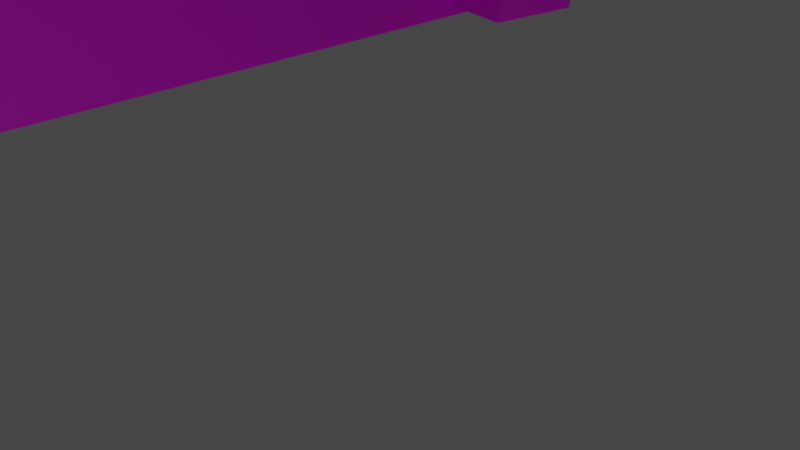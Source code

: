 # Source: dom.blend  (saved by Blender 2.90.8; exported with 4.5.12 LTS)
import bpy
from mathutils import Matrix  # noqa: F401  (used for matrix-valued properties, if any)

bpy.ops.wm.read_factory_settings(use_empty=True)
scene = bpy.context.scene
scene.name = 'Scene'

# ---- collections
col_collection = bpy.data.collections.new('Collection'); scene.collection.children.link(col_collection)

# ---- images (referenced by path relative to the original .blend; pixels are not part of the script)
import os
ASSET_DIR = os.environ.get("B2B_ASSET_DIR", "")  # directory of the original .blend (textures are referenced by path, not embedded)
HERE = os.path.dirname(os.path.abspath(__file__))  # packed textures are extracted next to this script under _unpacked/

def load_image(name, relpath, width, height, colorspace="sRGB"):
    """Load a texture the original file referenced (path relative to the .blend, or extracted next to this script)."""
    p = next((c for c in (os.path.join(HERE, relpath), os.path.join(ASSET_DIR, relpath)) if relpath and os.path.exists(c)), "")
    if p:
        img = bpy.data.images.load(p, check_existing=True)
        img.name = name
    else:  # same state as the original file: an image datablock whose file is absent (Cycles renders it pink)
        img = bpy.data.images.new(name, width, height)
        img.source = "FILE"
        img.filepath = "//" + (relpath or name)
    img.colorspace_settings.name = colorspace
    return img
img_texturescom_brickolddirty0123_1_m_jpg = load_image('TexturesCom_BrickOldDirty0123_1_M.jpg', 'TexturesCom_BrickOldDirty0123_1_M.jpg', 1024, 1024, 'sRGB')
img_texturescom_rooftilesslate0148_2_seamless_s_jpg = load_image('TexturesCom_RooftilesSlate0148_2_seamless_S.jpg', 'TexturesCom_RooftilesSlate0148_2_seamless_S.jpg', 1024, 1024, 'sRGB')
img_texturescom_windowcathedral0067_m_jpg = load_image('TexturesCom_WindowCathedral0067_M.jpg', 'TexturesCom_WindowCathedral0067_M.jpg', 1024, 1024, 'sRGB')
img_texturescom_doorsornate0428_1_s_jpg = load_image('TexturesCom_DoorsOrnate0428_1_S.jpg', 'TexturesCom_DoorsOrnate0428_1_S.jpg', 1024, 1024, 'sRGB')
img_texturescom_woodlogs0033_1_m_jpg = load_image('TexturesCom_WoodLogs0033_1_M.jpg', 'TexturesCom_WoodLogs0033_1_M.jpg', 1024, 1024, 'sRGB')

# ---- materials (node trees are filled in below, after node groups)
mat_material_009 = bpy.data.materials.new('Material.009')
mat_material_008 = bpy.data.materials.new('Material.008')
mat_material_007 = bpy.data.materials.new('Material.007')
mat_material_001 = bpy.data.materials.new('Material.001')
mat_material_004 = bpy.data.materials.new('Material.004')
mat_material_005 = bpy.data.materials.new('Material.005')
mat_material_006 = bpy.data.materials.new('Material.006')
mat_material_002 = bpy.data.materials.new('Material.002')

# ---- material node trees
mat_material_009.use_nodes = True; mat_material_009.node_tree.nodes.clear()
_N = mat_material_009.node_tree.nodes; _L = mat_material_009.node_tree.links
n0 = _N.new('ShaderNodeBsdfPrincipled'); n0.name = 'Principled BSDF'; n0.location = (10, 300)
n0.distribution = 'GGX'
n0.subsurface_method = 'BURLEY'
n0.inputs[3].default_value = 1.45
n0.inputs[27].default_value = (0.0, 0.0, 0.0, 1.0)
n0.inputs[28].default_value = 1.0
n1 = _N.new('ShaderNodeOutputMaterial'); n1.name = 'Material Output'; n1.location = (300, 300)
n2 = _N.new('ShaderNodeTexImage'); n2.name = 'Image Texture'; n2.location = (-304, 334)
n2.image = img_texturescom_brickolddirty0123_1_m_jpg
_L.new(n0.outputs[0], n1.inputs[0])
_L.new(n2.outputs[0], n0.inputs[0])
n1.is_active_output = True
mat_material_008.use_nodes = True; mat_material_008.node_tree.nodes.clear()
_N = mat_material_008.node_tree.nodes; _L = mat_material_008.node_tree.links
n0 = _N.new('ShaderNodeBsdfPrincipled'); n0.name = 'Principled BSDF'; n0.location = (10, 300)
n0.distribution = 'GGX'
n0.subsurface_method = 'BURLEY'
n0.inputs[3].default_value = 1.45
n0.inputs[27].default_value = (0.0, 0.0, 0.0, 1.0)
n0.inputs[28].default_value = 1.0
n1 = _N.new('ShaderNodeOutputMaterial'); n1.name = 'Material Output'; n1.location = (300, 300)
n2 = _N.new('ShaderNodeTexImage'); n2.name = 'Image Texture'; n2.location = (-398, 314)
n2.image = img_texturescom_rooftilesslate0148_2_seamless_s_jpg
_L.new(n0.outputs[0], n1.inputs[0])
_L.new(n2.outputs[0], n0.inputs[0])
n1.is_active_output = True
mat_material_007.use_nodes = True; mat_material_007.node_tree.nodes.clear()
_N = mat_material_007.node_tree.nodes; _L = mat_material_007.node_tree.links
n0 = _N.new('ShaderNodeBsdfPrincipled'); n0.name = 'Principled BSDF'; n0.location = (10, 300)
n0.distribution = 'GGX'
n0.subsurface_method = 'BURLEY'
n0.inputs[3].default_value = 1.45
n0.inputs[27].default_value = (0.0, 0.0, 0.0, 1.0)
n0.inputs[28].default_value = 1.0
n1 = _N.new('ShaderNodeOutputMaterial'); n1.name = 'Material Output'; n1.location = (300, 300)
n2 = _N.new('ShaderNodeTexImage'); n2.name = 'Image Texture'; n2.location = (-325, 323)
n2.image = img_texturescom_windowcathedral0067_m_jpg
_L.new(n0.outputs[0], n1.inputs[0])
_L.new(n2.outputs[0], n0.inputs[0])
n1.is_active_output = True
mat_material_001.use_nodes = True; mat_material_001.node_tree.nodes.clear()
_N = mat_material_001.node_tree.nodes; _L = mat_material_001.node_tree.links
n0 = _N.new('ShaderNodeBsdfPrincipled'); n0.name = 'Principled BSDF'; n0.location = (10, 300)
n0.distribution = 'GGX'
n0.subsurface_method = 'BURLEY'
n0.inputs[3].default_value = 1.45
n0.inputs[27].default_value = (0.0, 0.0, 0.0, 1.0)
n0.inputs[28].default_value = 1.0
n1 = _N.new('ShaderNodeOutputMaterial'); n1.name = 'Material Output'; n1.location = (300, 300)
n2 = _N.new('ShaderNodeTexImage'); n2.name = 'Image Texture'; n2.location = (-294, 354)
n2.image = img_texturescom_doorsornate0428_1_s_jpg
_L.new(n0.outputs[0], n1.inputs[0])
_L.new(n2.outputs[0], n0.inputs[0])
n1.is_active_output = True
mat_material_004.use_nodes = True; mat_material_004.node_tree.nodes.clear()
_N = mat_material_004.node_tree.nodes; _L = mat_material_004.node_tree.links
n0 = _N.new('ShaderNodeBsdfPrincipled'); n0.name = 'Principled BSDF'; n0.location = (10, 300)
n0.distribution = 'GGX'
n0.subsurface_method = 'BURLEY'
n0.inputs[3].default_value = 1.45
n0.inputs[27].default_value = (0.0, 0.0, 0.0, 1.0)
n0.inputs[28].default_value = 1.0
n1 = _N.new('ShaderNodeOutputMaterial'); n1.name = 'Material Output'; n1.location = (300, 300)
n2 = _N.new('ShaderNodeTexImage'); n2.name = 'Image Texture'; n2.location = (-323, 368)
n2.image = img_texturescom_woodlogs0033_1_m_jpg
_L.new(n0.outputs[0], n1.inputs[0])
_L.new(n2.outputs[0], n0.inputs[0])
n1.is_active_output = True
mat_material_005.use_nodes = True; mat_material_005.node_tree.nodes.clear()
_N = mat_material_005.node_tree.nodes; _L = mat_material_005.node_tree.links
n0 = _N.new('ShaderNodeBsdfPrincipled'); n0.name = 'Principled BSDF'; n0.location = (10, 300)
n0.distribution = 'GGX'
n0.subsurface_method = 'BURLEY'
n0.inputs[3].default_value = 1.45
n0.inputs[27].default_value = (0.0, 0.0, 0.0, 1.0)
n0.inputs[28].default_value = 1.0
n1 = _N.new('ShaderNodeOutputMaterial'); n1.name = 'Material Output'; n1.location = (300, 300)
n2 = _N.new('ShaderNodeTexImage'); n2.name = 'Image Texture'; n2.location = (-369, 355)
n2.image = img_texturescom_woodlogs0033_1_m_jpg
_L.new(n0.outputs[0], n1.inputs[0])
_L.new(n2.outputs[0], n0.inputs[0])
n1.is_active_output = True
mat_material_006.use_nodes = True; mat_material_006.node_tree.nodes.clear()
_N = mat_material_006.node_tree.nodes; _L = mat_material_006.node_tree.links
n0 = _N.new('ShaderNodeBsdfPrincipled'); n0.name = 'Principled BSDF'; n0.location = (10, 300)
n0.distribution = 'GGX'
n0.subsurface_method = 'BURLEY'
n0.inputs[3].default_value = 1.45
n0.inputs[27].default_value = (0.0, 0.0, 0.0, 1.0)
n0.inputs[28].default_value = 1.0
n1 = _N.new('ShaderNodeOutputMaterial'); n1.name = 'Material Output'; n1.location = (300, 300)
n2 = _N.new('ShaderNodeTexImage'); n2.name = 'Image Texture'; n2.location = (-394, 327)
n2.image = img_texturescom_woodlogs0033_1_m_jpg
_L.new(n0.outputs[0], n1.inputs[0])
_L.new(n2.outputs[0], n0.inputs[0])
n1.is_active_output = True
mat_material_002.use_nodes = True; mat_material_002.node_tree.nodes.clear()
_N = mat_material_002.node_tree.nodes; _L = mat_material_002.node_tree.links
n0 = _N.new('ShaderNodeBsdfPrincipled'); n0.name = 'Principled BSDF'; n0.location = (10, 300)
n0.distribution = 'GGX'
n0.subsurface_method = 'BURLEY'
n0.inputs[3].default_value = 1.45
n0.inputs[27].default_value = (0.0, 0.0, 0.0, 1.0)
n0.inputs[28].default_value = 1.0
n1 = _N.new('ShaderNodeOutputMaterial'); n1.name = 'Material Output'; n1.location = (300, 300)
n2 = _N.new('ShaderNodeTexImage'); n2.name = 'Image Texture'; n2.location = (-366, 351)
n2.image = img_texturescom_woodlogs0033_1_m_jpg
_L.new(n0.outputs[0], n1.inputs[0])
_L.new(n2.outputs[0], n0.inputs[0])
n1.is_active_output = True

# ---- world
world_world = bpy.data.worlds.new('World'); scene.world = world_world
world_world.use_nodes = True; world_world.node_tree.nodes.clear()
_N = world_world.node_tree.nodes; _L = world_world.node_tree.links
n0 = _N.new('ShaderNodeOutputWorld'); n0.name = 'World Output'; n0.location = (300, 300)
n1 = _N.new('ShaderNodeBackground'); n1.name = 'Background'; n1.location = (10, 300)
n1.inputs[0].default_value = (0.05088, 0.05088, 0.05088, 1.0)
_L.new(n1.outputs[0], n0.inputs[0])
n0.is_active_output = True
world_world.color = (0.05088, 0.05088, 0.05088)
world_world.use_sun_shadow = False
world_world.sun_shadow_jitter_overblur = 0.0

# ---- cameras
cam_camera = bpy.data.cameras.new('Camera')
cam_camera.clip_end = 100.0
cam_camera.ortho_scale = 7.314

# ---- lights
light_light = bpy.data.lights.new('Light', 'POINT')
light_light.transmission_factor = 0.0
light_light.energy = 1000.0
light_light.shadow_soft_size = 0.1
light_light.shadow_maximum_resolution = 0.006
light_light.use_absolute_resolution = True

# ---- meshes
me_plane = bpy.data.meshes.new('Plane')
me_plane.from_pydata([(-14.95, -17.17, -1.346), (17.57, -17.17, -1.346), (-14.95, 15.35, -1.346), (17.57, 15.35, -1.346)], [], [(0, 1, 3, 2)])
_uv = me_plane.uv_layers.new(name='UVMap')
_uv.uv.foreach_set('vector', [0.1204, 0.9899, 0.1298, -0.009878, 0.8496, 0.003188, 0.8402, 1.003])
me_plane.materials.append(mat_material_009)
me_plane.use_remesh_fix_poles = True
me_plane.use_remesh_preserve_attributes = False
me_plane.use_mirror_vertex_groups = False
me_plane.update()
me_plane_001 = bpy.data.meshes.new('Plane.001')
me_plane_001.from_pydata([(-11.6, -10.92, -0.9085), (21.01, -10.34, -0.2578), (-10.98, 10.69, -3.362), (21.63, 11.26, -2.711)], [], [(0, 1, 3, 2)])
_uv = me_plane_001.uv_layers.new(name='UVMap')
_uv.uv.foreach_set('vector', [0.0, 0.0, 1.0, 0.0, 1.0, 1.0, 0.0, 1.0])
me_plane_001.materials.append(mat_material_008)
me_plane_001.use_remesh_fix_poles = True
me_plane_001.use_remesh_preserve_attributes = False
me_plane_001.use_mirror_vertex_groups = False
me_plane_001.update()
me_plane_002 = bpy.data.meshes.new('Plane.002')
me_plane_002.from_pydata([(9.484, 16.24, 0.1229), (20.95, 16.25, 0.1226), (9.479, 23.15, 0.1264), (20.95, 23.15, 0.126)], [], [(0, 1, 3, 2)])
_uv = me_plane_002.uv_layers.new(name='UVMap')
_uv.uv.foreach_set('vector', [0.2139, 0.8451, 0.2062, 0.1466, 0.7757, 0.1438, 0.7834, 0.8422])
me_plane_002.materials.append(mat_material_007)
me_plane_002.use_remesh_fix_poles = True
me_plane_002.use_remesh_preserve_attributes = False
me_plane_002.use_mirror_vertex_groups = False
me_plane_002.update()
me_plane_003 = bpy.data.meshes.new('Plane.003')
me_plane_003.from_pydata([(-6.918, -6.918, 0.0), (10.69, -7.084, -0.4693), (-6.918, 3.181, 0.0), (10.69, 3.015, -0.4693), (-6.918, -6.918, 0.0), (10.69, -7.084, -0.4693), (-6.918, 3.181, 0.0), (10.69, 3.015, -0.4693)], [], [(0, 2, 3, 1), (4, 5, 7, 6), (1, 3, 7, 5), (2, 0, 4, 6), (3, 2, 6, 7), (0, 1, 5, 4)])
_uv = me_plane_003.uv_layers.new(name='UVMap')
_uv.uv.foreach_set('vector', [0.9724, 0.01781, 0.03471, 0.01144, 0.04505, 0.9982, 0.9827, 1.005, 0.9724, 0.01781, 0.9827, 1.005, 0.04505, 0.9982, 0.03471, 0.01144, 0.9827, 1.005, 0.04505, 0.9982, 0.04505, 0.9982, 0.9827, 1.005, 0.03471, 0.01144, 0.9724, 0.01781, 0.9724, 0.01781, 0.03471, 0.01144, 0.04505, 0.9982, 0.03471, 0.01144, 0.03471, 0.01144, 0.04505, 0.9982, 0.9724, 0.01781, 0.9827, 1.005, 0.9827, 1.005, 0.9724, 0.01781])
me_plane_003.materials.append(mat_material_001)
me_plane_003.use_remesh_fix_poles = True
me_plane_003.use_remesh_preserve_attributes = False
me_plane_003.use_mirror_vertex_groups = False
me_plane_003.update()
me_cube_003 = bpy.data.meshes.new('Cube.003')
me_cube_003.from_pydata([(-2.109, -1.0, -1.0), (-2.109, -1.0, 1.0), (-2.109, 1.0, -1.0), (-2.109, 1.0, 1.0), (33.52, -0.7363, -0.6027), (33.65, -0.8137, 1.024), (33.52, 1.264, -0.6027), (33.65, 1.186, 1.024), (10.94, 1.0, -1.0), (8.327, 1.0, -1.0), (5.718, 1.0, -1.0), (3.109, 1.0, -1.0), (0.5002, 1.0, -1.0), (0.577, 0.9237, 0.7322), (3.109, 1.0, 1.0), (25.66, 1.04, 1.064), (28.3, 1.264, 1.397), (30.9, 1.096, 1.126), (0.5002, -1.0, -1.0), (3.109, -1.0, -1.0), (25.69, -0.7363, -0.6027), (28.3, -0.7363, -0.6027), (30.91, -0.7363, -0.6027), (30.9, -0.9036, 1.126), (28.3, -0.7363, 1.397), (25.66, -0.9604, 1.064), (3.109, -1.0, 1.0), (0.577, -1.076, 0.7322)], [], [(0, 1, 3, 2), (8, 17, 7, 6), (6, 7, 5, 4), (18, 27, 1, 0), (8, 6, 4, 22), (13, 3, 1, 27), (7, 17, 23, 5), (17, 16, 24, 23), (16, 15, 25, 24), (15, 14, 26, 25), (14, 13, 27, 26), (2, 12, 18, 0), (12, 11, 19, 18), (11, 10, 20, 19), (10, 9, 21, 20), (9, 8, 22, 21), (4, 5, 23, 22), (22, 23, 24, 21), (21, 24, 25, 20), (20, 25, 26, 19), (19, 26, 27, 18), (2, 3, 13, 12), (12, 13, 14, 11), (11, 14, 15, 10), (10, 15, 16, 9), (9, 16, 17, 8)])
_uv = me_cube_003.uv_layers.new(name='UVMap')
_uv.uv.foreach_set('vector', [0.915, 0.3922, 0.9981, 0.3957, 0.9958, 0.5216, 0.9127, 0.5181, 0.2469, 0.4555, 0.2443, 0.5866, 0.1073, 0.5709, 0.117, 0.4484, 0.917, 0.2837, 0.9212, 0.2007, 0.9885, 0.2035, 0.9843, 0.2866, 0.2374, 0.6096, 0.2382, 0.7407, 0.1039, 0.7536, 0.1075, 0.6027, 0.2395, 0.4531, 0.1096, 0.4475, 0.1123, 0.2966, 0.2423, 0.3021, 0.7601, 0.7909, 0.8947, 0.7909, 0.8919, 0.9418, 0.7573, 0.9419, 0.1037, 0.7631, 0.2409, 0.7757, 0.2381, 0.9267, 0.1009, 0.9141, 0.2409, 0.7757, 0.3713, 0.7686, 0.3685, 0.9196, 0.2381, 0.9267, 0.3713, 0.7686, 0.5035, 0.7912, 0.5007, 0.9422, 0.3685, 0.9196, 0.5035, 0.7912, 0.6334, 0.7798, 0.6306, 0.9307, 0.5007, 0.9422, 0.6334, 0.7798, 0.7601, 0.7909, 0.7573, 0.9419, 0.6306, 0.9307, 0.8894, 0.4807, 0.7594, 0.4752, 0.7622, 0.3242, 0.8922, 0.3297, 0.7594, 0.4752, 0.6295, 0.4696, 0.6323, 0.3187, 0.7622, 0.3242, 0.6295, 0.4696, 0.4995, 0.4641, 0.5023, 0.3132, 0.6323, 0.3187, 0.4995, 0.4641, 0.3695, 0.4586, 0.3723, 0.3076, 0.5023, 0.3132, 0.3695, 0.4586, 0.2395, 0.4531, 0.2423, 0.3021, 0.3723, 0.3076, 0.8873, 0.6358, 0.8925, 0.759, 0.7551, 0.763, 0.7573, 0.6319, 0.7573, 0.6319, 0.7551, 0.763, 0.625, 0.7789, 0.6273, 0.6279, 0.6273, 0.6279, 0.625, 0.7789, 0.4934, 0.7492, 0.4973, 0.6223, 0.4973, 0.6223, 0.4934, 0.7492, 0.3639, 0.7675, 0.3674, 0.6166, 0.3674, 0.6166, 0.3639, 0.7675, 0.2382, 0.7407, 0.2374, 0.6096, 0.8968, 0.4815, 0.8948, 0.6325, 0.7612, 0.6082, 0.7668, 0.4774, 0.7668, 0.4774, 0.7612, 0.6082, 0.6347, 0.6243, 0.6368, 0.4733, 0.6368, 0.4733, 0.6347, 0.6243, 0.506, 0.595, 0.5068, 0.4679, 0.5068, 0.4679, 0.506, 0.595, 0.3736, 0.6135, 0.3769, 0.4626, 0.3769, 0.4626, 0.3736, 0.6135, 0.2443, 0.5866, 0.2469, 0.4555])
me_cube_003.materials.append(mat_material_004)
me_cube_003.use_remesh_fix_poles = True
me_cube_003.use_remesh_preserve_attributes = False
me_cube_003.use_mirror_vertex_groups = False
me_cube_003.update()
me_cube_004 = bpy.data.meshes.new('Cube.004')
me_cube_004.from_pydata([(-5.951, -1.033, -1.004), (-5.951, -1.033, 1.321), (-5.951, 1.293, -1.004), (-5.951, 1.293, 1.321), (14.63, -1.033, -1.004), (14.72, -1.237, 0.8062), (14.63, 1.293, -1.004), (8.918, 0.4692, 0.3168), (8.756, 1.293, -1.004), (5.997, 0.5689, 0.5689), (8.756, -1.033, -1.004), (8.756, -1.033, 1.321), (5.701, 1.293, -1.004), (2.025, 1.293, -1.004), (-1.652, 1.293, -1.004), (5.724, -1.055, 1.243), (2.102, -1.231, 0.8436), (-1.385, -1.046, 0.8238), (1.034, 0.5624, 0.3254), (2.025, 1.293, 1.321), (4.551, 0.4611, 0.2966), (-1.652, -1.033, -1.004), (2.025, -1.033, -1.004), (5.701, -1.033, -1.004)], [], [(0, 1, 3, 2), (8, 9, 7, 6), (6, 7, 5, 4), (21, 17, 1, 0), (8, 6, 4, 10), (18, 3, 1, 17), (7, 9, 11, 5), (12, 8, 10, 23), (4, 5, 11, 10), (12, 20, 9, 8), (2, 3, 18, 14), (14, 18, 19, 13), (13, 19, 20, 12), (2, 14, 21, 0), (14, 13, 22, 21), (13, 12, 23, 22), (9, 20, 15, 11), (20, 19, 16, 15), (19, 18, 17, 16), (10, 11, 15, 23), (23, 15, 16, 22), (22, 16, 17, 21)])
_uv = me_cube_004.uv_layers.new(name='UVMap')
_uv.uv.foreach_set('vector', [0.9257, 0.08765, 0.9993, 0.08675, 0.9999, 0.1983, 0.9263, 0.1992, 0.349, 0.4405, 0.3495, 0.5747, 0.122, 0.5474, 0.1252, 0.4423, 0.9187, 0.3005, 0.9247, 0.2135, 0.9983, 0.2126, 0.9923, 0.2996, 0.2831, 0.02023, 0.2936, 0.1256, 0.1199, 0.1555, 0.1195, 0.02144, 0.349, 0.4405, 0.1252, 0.4423, 0.1247, 0.3082, 0.3484, 0.3062, 0.2954, 0.2978, 0.1206, 0.2912, 0.1231, 0.1572, 0.2979, 0.1637, 0.9141, 0.2816, 0.6862, 0.2985, 0.6849, 0.1644, 0.9128, 0.1475, 0.4654, 0.439, 0.349, 0.4405, 0.3484, 0.3062, 0.4647, 0.3049, 0.9029, 0.01184, 0.9072, 0.1168, 0.6801, 0.1499, 0.6793, 0.01586, 0.4654, 0.439, 0.4622, 0.5418, 0.3495, 0.5747, 0.349, 0.4405, 0.9088, 0.4325, 0.9097, 0.5665, 0.7359, 0.5405, 0.7453, 0.435, 0.7453, 0.435, 0.7359, 0.5405, 0.6063, 0.5713, 0.6054, 0.4372, 0.6054, 0.4372, 0.6063, 0.5713, 0.4622, 0.5418, 0.4654, 0.439, 0.9088, 0.4325, 0.7453, 0.435, 0.7444, 0.301, 0.9079, 0.2986, 0.7453, 0.435, 0.6054, 0.4372, 0.6046, 0.3031, 0.7444, 0.301, 0.6054, 0.4372, 0.4654, 0.439, 0.4647, 0.3049, 0.6046, 0.3031, 0.6862, 0.2985, 0.5717, 0.2884, 0.5695, 0.1626, 0.6849, 0.1644, 0.5717, 0.2884, 0.4265, 0.3041, 0.4307, 0.156, 0.5695, 0.1626, 0.4265, 0.3041, 0.2954, 0.2978, 0.2979, 0.1637, 0.4307, 0.156, 0.6793, 0.01586, 0.6801, 0.1499, 0.5647, 0.1471, 0.563, 0.0176, 0.563, 0.0176, 0.5647, 0.1471, 0.4265, 0.1263, 0.4231, 0.01919, 0.4231, 0.01919, 0.4265, 0.1263, 0.2936, 0.1256, 0.2831, 0.02023])
me_cube_004.materials.append(mat_material_005)
me_cube_004.use_remesh_fix_poles = True
me_cube_004.use_remesh_preserve_attributes = False
me_cube_004.use_mirror_vertex_groups = False
me_cube_004.update()
me_cube_005 = bpy.data.meshes.new('Cube.005')
me_cube_005.from_pydata([(-2.913, -17.81, 1.245), (-2.913, -17.81, 2.629), (-2.913, -16.43, 1.245), (-2.913, -16.43, 2.629), (11.78, -17.81, 1.245), (11.78, -17.81, 2.629), (11.78, -16.43, 1.245), (11.78, -16.43, 2.629), (7.76, -16.43, 1.245), (7.76, -16.43, 2.629), (7.76, -17.81, 1.245), (7.76, -17.81, 2.629), (3.19, -16.43, 1.245), (3.125, -17.67, 3.082), (3.125, -16.28, 3.082), (3.19, -17.81, 1.245), (-0.1423, -16.43, 1.245), (-0.246, -17.85, 2.564), (-0.246, -16.46, 2.564), (-0.1423, -17.81, 1.245), (5.252, -16.45, 2.786), (5.437, -17.81, 1.245), (5.437, -16.43, 1.245), (5.252, -17.83, 2.786), (9.872, -16.31, 2.884), (9.768, -17.81, 1.245), (9.768, -16.43, 1.245), (9.872, -17.7, 2.884)], [], [(0, 1, 3, 2), (26, 24, 7, 6), (6, 7, 5, 4), (19, 17, 1, 0), (26, 6, 4, 25), (18, 3, 1, 17), (24, 9, 11, 27), (22, 8, 10, 21), (25, 27, 11, 10), (22, 20, 9, 8), (16, 18, 14, 12), (16, 12, 15, 19), (20, 14, 13, 23), (21, 23, 13, 15), (2, 16, 19, 0), (2, 3, 18, 16), (14, 18, 17, 13), (15, 13, 17, 19), (10, 11, 23, 21), (9, 20, 23, 11), (12, 14, 20, 22), (12, 22, 21, 15), (4, 5, 27, 25), (7, 24, 27, 5), (8, 26, 25, 10), (8, 9, 24, 26)])
_uv = me_cube_005.uv_layers.new(name='UVMap')
_uv.uv.foreach_set('vector', [0.92, 0.08492, 0.9905, 0.08596, 0.9898, 0.1928, 0.9193, 0.1918, 0.1551, 0.4874, 0.1487, 0.6141, 0.05178, 0.5919, 0.05282, 0.4851, 0.9925, 0.4052, 0.922, 0.4042, 0.9227, 0.2973, 0.9932, 0.2984, 0.1948, 0.3436, 0.1887, 0.4453, 0.05271, 0.4476, 0.05366, 0.3407, 0.1565, 0.2213, 0.05417, 0.2198, 0.05486, 0.113, 0.1571, 0.1145, 0.1896, 0.3291, 0.05364, 0.3304, 0.05415, 0.2236, 0.1901, 0.2223, 0.7091, 0.3463, 0.6008, 0.3364, 0.6013, 0.2296, 0.7096, 0.2394, 0.3771, 0.2246, 0.2587, 0.2228, 0.2594, 0.116, 0.3778, 0.1177, 0.6997, 0.351, 0.7045, 0.4779, 0.5969, 0.4567, 0.5975, 0.3498, 0.3757, 0.4912, 0.3843, 0.6103, 0.2566, 0.596, 0.2574, 0.4892, 0.66, 0.4948, 0.6649, 0.5967, 0.4927, 0.6355, 0.4902, 0.4932, 0.6614, 0.2288, 0.4916, 0.2263, 0.4923, 0.1194, 0.6621, 0.1219, 0.4728, 0.3333, 0.3633, 0.3449, 0.3638, 0.238, 0.4733, 0.2264, 0.4791, 0.3484, 0.469, 0.4672, 0.3603, 0.4892, 0.3646, 0.347, 0.8025, 0.2309, 0.6614, 0.2288, 0.6621, 0.1219, 0.8032, 0.124, 0.8012, 0.4961, 0.8008, 0.603, 0.6649, 0.5967, 0.66, 0.4948, 0.3633, 0.3449, 0.1896, 0.3291, 0.1901, 0.2223, 0.3638, 0.238, 0.3646, 0.347, 0.3603, 0.4892, 0.1887, 0.4453, 0.1948, 0.3436, 0.5975, 0.3498, 0.5969, 0.4567, 0.469, 0.4672, 0.4791, 0.3484, 0.6008, 0.3364, 0.4728, 0.3333, 0.4733, 0.2264, 0.6013, 0.2296, 0.4902, 0.4932, 0.4927, 0.6355, 0.3843, 0.6103, 0.3757, 0.4912, 0.4916, 0.2263, 0.3771, 0.2246, 0.3778, 0.1177, 0.4923, 0.1194, 0.802, 0.3518, 0.8017, 0.4586, 0.7045, 0.4779, 0.6997, 0.351, 0.807, 0.3387, 0.7091, 0.3463, 0.7096, 0.2394, 0.8075, 0.2318, 0.2587, 0.2228, 0.1565, 0.2213, 0.1571, 0.1145, 0.2594, 0.116, 0.2574, 0.4892, 0.2566, 0.596, 0.1487, 0.6141, 0.1551, 0.4874])
me_cube_005.materials.append(mat_material_006)
me_cube_005.use_remesh_fix_poles = True
me_cube_005.use_remesh_preserve_attributes = False
me_cube_005.use_mirror_vertex_groups = False
me_cube_005.update()
me_plane_004 = bpy.data.meshes.new('Plane.004')
me_plane_004.from_pydata([(-14.95, -17.17, -1.346), (17.57, -17.17, -1.346), (-14.95, 15.35, -1.346), (17.57, 15.35, -1.346)], [], [(0, 1, 3, 2)])
_uv = me_plane_004.uv_layers.new(name='UVMap')
_uv.uv.foreach_set('vector', [0.1204, 0.9899, 0.1298, -0.009878, 0.8496, 0.003188, 0.8402, 1.003])
me_plane_004.materials.append(mat_material_009)
me_plane_004.use_remesh_fix_poles = True
me_plane_004.use_remesh_preserve_attributes = False
me_plane_004.use_mirror_vertex_groups = False
me_plane_004.update()
me_plane_006 = bpy.data.meshes.new('Plane.006')
me_plane_006.from_pydata([(-14.95, -17.17, -1.346), (17.04, -17.23, -1.907), (-14.49, 14.4, -0.7495), (17.77, 15.15, -1.16)], [], [(0, 1, 3, 2)])
_uv = me_plane_006.uv_layers.new(name='UVMap')
_uv.uv.foreach_set('vector', [0.1204, 0.9899, 0.1298, -0.009878, 0.8496, 0.003188, 0.8402, 1.003])
me_plane_006.materials.append(mat_material_009)
me_plane_006.use_remesh_fix_poles = True
me_plane_006.use_remesh_preserve_attributes = False
me_plane_006.use_mirror_vertex_groups = False
me_plane_006.update()
me_cube_007 = bpy.data.meshes.new('Cube.007')
me_cube_007.from_pydata([(-2.109, -1.0, -1.0), (-1.673, -0.7186, 0.4111), (-2.109, 1.0, -1.0), (-1.673, 1.281, 0.4111), (33.96, -1.685, -1.057), (33.96, -1.685, 0.9433), (33.96, 0.3154, -1.057), (33.96, 0.3154, 0.9433), (5.132, 1.0, -1.0), (5.071, 0.7307, 0.6998), (5.132, -1.0, -1.0), (5.071, -1.269, 0.6998), (12.69, 0.8494, 0.7244), (12.68, -1.0, -1.0), (12.68, 1.0, -1.0), (12.69, -1.151, 0.7244), (17.03, 1.0, 1.0), (22.55, 0.5348, 0.6319), (25.33, 1.0, 1.0), (16.74, -1.332, -0.8414), (21.18, -1.0, -1.0), (25.33, -1.0, -1.0), (25.33, 1.0, -1.0), (21.18, 1.0, -1.0), (17.03, 1.0, -1.0), (25.33, -1.0, 1.0), (22.55, -1.465, 0.6319), (16.74, -1.332, 1.159)], [], [(0, 1, 3, 2), (22, 18, 7, 6), (6, 7, 5, 4), (10, 11, 1, 0), (22, 6, 4, 21), (9, 3, 1, 11), (12, 9, 11, 15), (2, 8, 10, 0), (13, 15, 11, 10), (2, 3, 9, 8), (19, 27, 15, 13), (16, 12, 15, 27), (8, 14, 13, 10), (8, 9, 12, 14), (7, 18, 25, 5), (18, 17, 26, 25), (17, 16, 27, 26), (4, 5, 25, 21), (21, 25, 26, 20), (20, 26, 27, 19), (14, 24, 19, 13), (24, 23, 20, 19), (23, 22, 21, 20), (14, 12, 16, 24), (24, 16, 17, 23), (23, 17, 18, 22)])
_uv = me_cube_007.uv_layers.new(name='UVMap')
_uv.uv.foreach_set('vector', [0.06579, 0.4326, 0.05629, 0.4985, -0.003001, 0.4961, 0.006494, 0.4302, 0.2507, 0.8693, 0.2483, 1.005, 0.07177, 0.9975, 0.07425, 0.8619, 0.9933, 0.07875, 0.9916, 0.176, 0.9273, 0.1734, 0.929, 0.07615, 0.4076, 0.3442, 0.4055, 0.461, 0.1029, 0.4393, 0.08378, 0.3416, 0.05002, -0.004325, 0.2266, 0.0001613, 0.225, 0.1357, 0.04849, 0.1313, 0.3425, 0.4065, 0.6455, 0.4188, 0.6359, 0.5535, 0.3329, 0.5413, 0.9253, 0.8506, 0.5846, 0.8368, 0.5855, 0.7012, 0.9262, 0.715, 0.918, 0.5676, 0.5943, 0.5542, 0.5967, 0.4186, 0.9205, 0.4321, 0.1877, 0.2774, 0.1892, 0.1601, 0.5299, 0.1739, 0.5252, 0.2904, 0.07989, 0.5543, 0.1026, 0.4583, 0.4055, 0.4619, 0.4033, 0.5786, 0.8707, 0.1342, 0.872, 0.2698, 0.6903, 0.2441, 0.6884, 0.1269, 0.07717, 0.7025, 0.2715, 0.7212, 0.269, 0.8568, 0.0867, 0.8615, 0.2576, 0.7035, 0.5944, 0.7342, 0.589, 0.8695, 0.2522, 0.8388, 0.1919, 0.1582, 0.1912, 0.04149, 0.5319, 0.05528, 0.5293, 0.1725, 0.6579, 0.9997, 0.4813, 0.9925, 0.4836, 0.857, 0.6602, 0.8642, 0.1895, 0.7134, 0.06241, 0.7082, 0.05008, 0.574, 0.1772, 0.5791, 0.8913, 0.2815, 0.6429, 0.2947, 0.6344, 0.1356, 0.8956, 0.1461, 0.2431, 0.19, 0.246, 0.3256, 0.06957, 0.3346, 0.06659, 0.199, 0.7783, 0.7261, 0.778, 0.8616, 0.652, 0.836, 0.5926, 0.7186, 0.5035, 0.4111, 0.4459, 0.2917, 0.7071, 0.2788, 0.703, 0.4142, 0.4857, 0.06785, 0.6803, 0.06654, 0.6677, 0.2251, 0.4859, 0.2035, 0.531, 0.5651, 0.7166, 0.5726, 0.7142, 0.7081, 0.515, 0.7229, 0.7317, 0.8718, 0.9173, 0.8709, 0.9176, 1.006, 0.732, 1.007, 0.9218, 0.2907, 0.9192, 0.4079, 0.7246, 0.4183, 0.7271, 0.2828, 0.3275, 0.5763, 0.3251, 0.7119, 0.07759, 0.6798, 0.142, 0.5686, 0.4618, 0.8835, 0.3984, 0.996, 0.2717, 1.011, 0.2761, 0.876])
me_cube_007.materials.append(mat_material_002)
me_cube_007.use_remesh_fix_poles = True
me_cube_007.use_remesh_preserve_attributes = False
me_cube_007.use_mirror_vertex_groups = False
me_cube_007.update()
me_cube_009 = bpy.data.meshes.new('Cube.009')
me_cube_009.from_pydata([(-2.109, -1.0, -1.0), (-1.673, -0.7186, 0.4111), (-2.109, 1.0, -1.0), (-1.673, 1.281, 0.4111), (33.96, -1.685, -1.057), (33.96, -1.685, 0.9433), (33.96, 0.3154, -1.057), (33.96, 0.3154, 0.9433), (5.132, 1.0, -1.0), (5.071, 0.7307, 0.6998), (5.132, -1.0, -1.0), (5.071, -1.269, 0.6998), (12.69, 0.8494, 0.7244), (12.68, -1.0, -1.0), (12.68, 1.0, -1.0), (12.69, -1.151, 0.7244), (17.03, 1.0, 1.0), (22.55, 0.5348, 0.6319), (25.33, 1.0, 1.0), (16.74, -1.332, -0.8414), (21.18, -1.0, -1.0), (25.33, -1.0, -1.0), (25.33, 1.0, -1.0), (21.18, 1.0, -1.0), (17.03, 1.0, -1.0), (25.33, -1.0, 1.0), (22.55, -1.465, 0.6319), (16.74, -1.332, 1.159)], [], [(0, 1, 3, 2), (22, 18, 7, 6), (6, 7, 5, 4), (10, 11, 1, 0), (22, 6, 4, 21), (9, 3, 1, 11), (12, 9, 11, 15), (2, 8, 10, 0), (13, 15, 11, 10), (2, 3, 9, 8), (19, 27, 15, 13), (16, 12, 15, 27), (8, 14, 13, 10), (8, 9, 12, 14), (7, 18, 25, 5), (18, 17, 26, 25), (17, 16, 27, 26), (4, 5, 25, 21), (21, 25, 26, 20), (20, 26, 27, 19), (14, 24, 19, 13), (24, 23, 20, 19), (23, 22, 21, 20), (14, 12, 16, 24), (24, 16, 17, 23), (23, 17, 18, 22)])
_uv = me_cube_009.uv_layers.new(name='UVMap')
_uv.uv.foreach_set('vector', [0.06579, 0.4326, 0.05629, 0.4985, -0.003001, 0.4961, 0.006494, 0.4302, 0.2507, 0.8693, 0.2483, 1.005, 0.07177, 0.9975, 0.07425, 0.8619, 0.9933, 0.07875, 0.9916, 0.176, 0.9273, 0.1734, 0.929, 0.07615, 0.4076, 0.3442, 0.4055, 0.461, 0.1029, 0.4393, 0.08378, 0.3416, 0.05002, -0.004325, 0.2266, 0.0001613, 0.225, 0.1357, 0.04849, 0.1313, 0.3425, 0.4065, 0.6455, 0.4188, 0.6359, 0.5535, 0.3329, 0.5413, 0.9253, 0.8506, 0.5846, 0.8368, 0.5855, 0.7012, 0.9262, 0.715, 0.918, 0.5676, 0.5943, 0.5542, 0.5967, 0.4186, 0.9205, 0.4321, 0.1877, 0.2774, 0.1892, 0.1601, 0.5299, 0.1739, 0.5252, 0.2904, 0.07989, 0.5543, 0.1026, 0.4583, 0.4055, 0.4619, 0.4033, 0.5786, 0.8707, 0.1342, 0.872, 0.2698, 0.6903, 0.2441, 0.6884, 0.1269, 0.07717, 0.7025, 0.2715, 0.7212, 0.269, 0.8568, 0.0867, 0.8615, 0.2576, 0.7035, 0.5944, 0.7342, 0.589, 0.8695, 0.2522, 0.8388, 0.1919, 0.1582, 0.1912, 0.04149, 0.5319, 0.05528, 0.5293, 0.1725, 0.6579, 0.9997, 0.4813, 0.9925, 0.4836, 0.857, 0.6602, 0.8642, 0.1895, 0.7134, 0.06241, 0.7082, 0.05008, 0.574, 0.1772, 0.5791, 0.8913, 0.2815, 0.6429, 0.2947, 0.6344, 0.1356, 0.8956, 0.1461, 0.2431, 0.19, 0.246, 0.3256, 0.06957, 0.3346, 0.06659, 0.199, 0.7783, 0.7261, 0.778, 0.8616, 0.652, 0.836, 0.5926, 0.7186, 0.5035, 0.4111, 0.4459, 0.2917, 0.7071, 0.2788, 0.703, 0.4142, 0.4857, 0.06785, 0.6803, 0.06654, 0.6677, 0.2251, 0.4859, 0.2035, 0.531, 0.5651, 0.7166, 0.5726, 0.7142, 0.7081, 0.515, 0.7229, 0.7317, 0.8718, 0.9173, 0.8709, 0.9176, 1.006, 0.732, 1.007, 0.9218, 0.2907, 0.9192, 0.4079, 0.7246, 0.4183, 0.7271, 0.2828, 0.3275, 0.5763, 0.3251, 0.7119, 0.07759, 0.6798, 0.142, 0.5686, 0.4618, 0.8835, 0.3984, 0.996, 0.2717, 1.011, 0.2761, 0.876])
me_cube_009.materials.append(mat_material_002)
me_cube_009.use_remesh_fix_poles = True
me_cube_009.use_remesh_preserve_attributes = False
me_cube_009.use_mirror_vertex_groups = False
me_cube_009.update()
me_cube_010 = bpy.data.meshes.new('Cube.010')
me_cube_010.from_pydata([(-2.109, -1.0, -1.0), (-1.673, -0.7186, 0.4111), (-2.109, 1.0, -1.0), (-1.673, 1.281, 0.4111), (33.96, -1.685, -1.057), (33.96, -1.685, 0.9433), (33.96, 0.3154, -1.057), (33.96, 0.3154, 0.9433), (5.132, 1.0, -1.0), (5.071, 0.7307, 0.6998), (5.132, -1.0, -1.0), (5.071, -1.269, 0.6998), (12.69, 0.8494, 0.7244), (12.68, -1.0, -1.0), (12.68, 1.0, -1.0), (12.69, -1.151, 0.7244), (17.03, 1.0, 1.0), (22.55, 0.5348, 0.6319), (25.33, 1.0, 1.0), (16.74, -1.332, -0.8414), (21.18, -1.0, -1.0), (25.33, -1.0, -1.0), (25.33, 1.0, -1.0), (21.18, 1.0, -1.0), (17.03, 1.0, -1.0), (25.33, -1.0, 1.0), (22.55, -1.465, 0.6319), (16.74, -1.332, 1.159)], [], [(0, 1, 3, 2), (22, 18, 7, 6), (6, 7, 5, 4), (10, 11, 1, 0), (22, 6, 4, 21), (9, 3, 1, 11), (12, 9, 11, 15), (2, 8, 10, 0), (13, 15, 11, 10), (2, 3, 9, 8), (19, 27, 15, 13), (16, 12, 15, 27), (8, 14, 13, 10), (8, 9, 12, 14), (7, 18, 25, 5), (18, 17, 26, 25), (17, 16, 27, 26), (4, 5, 25, 21), (21, 25, 26, 20), (20, 26, 27, 19), (14, 24, 19, 13), (24, 23, 20, 19), (23, 22, 21, 20), (14, 12, 16, 24), (24, 16, 17, 23), (23, 17, 18, 22)])
_uv = me_cube_010.uv_layers.new(name='UVMap')
_uv.uv.foreach_set('vector', [0.06579, 0.4326, 0.05629, 0.4985, -0.003001, 0.4961, 0.006494, 0.4302, 0.2507, 0.8693, 0.2483, 1.005, 0.07177, 0.9975, 0.07425, 0.8619, 0.9933, 0.07875, 0.9916, 0.176, 0.9273, 0.1734, 0.929, 0.07615, 0.4076, 0.3442, 0.4055, 0.461, 0.1029, 0.4393, 0.08378, 0.3416, 0.05002, -0.004325, 0.2266, 0.0001613, 0.225, 0.1357, 0.04849, 0.1313, 0.3425, 0.4065, 0.6455, 0.4188, 0.6359, 0.5535, 0.3329, 0.5413, 0.9253, 0.8506, 0.5846, 0.8368, 0.5855, 0.7012, 0.9262, 0.715, 0.918, 0.5676, 0.5943, 0.5542, 0.5967, 0.4186, 0.9205, 0.4321, 0.1877, 0.2774, 0.1892, 0.1601, 0.5299, 0.1739, 0.5252, 0.2904, 0.07989, 0.5543, 0.1026, 0.4583, 0.4055, 0.4619, 0.4033, 0.5786, 0.8707, 0.1342, 0.872, 0.2698, 0.6903, 0.2441, 0.6884, 0.1269, 0.07717, 0.7025, 0.2715, 0.7212, 0.269, 0.8568, 0.0867, 0.8615, 0.2576, 0.7035, 0.5944, 0.7342, 0.589, 0.8695, 0.2522, 0.8388, 0.1919, 0.1582, 0.1912, 0.04149, 0.5319, 0.05528, 0.5293, 0.1725, 0.6579, 0.9997, 0.4813, 0.9925, 0.4836, 0.857, 0.6602, 0.8642, 0.1895, 0.7134, 0.06241, 0.7082, 0.05008, 0.574, 0.1772, 0.5791, 0.8913, 0.2815, 0.6429, 0.2947, 0.6344, 0.1356, 0.8956, 0.1461, 0.2431, 0.19, 0.246, 0.3256, 0.06957, 0.3346, 0.06659, 0.199, 0.7783, 0.7261, 0.778, 0.8616, 0.652, 0.836, 0.5926, 0.7186, 0.5035, 0.4111, 0.4459, 0.2917, 0.7071, 0.2788, 0.703, 0.4142, 0.4857, 0.06785, 0.6803, 0.06654, 0.6677, 0.2251, 0.4859, 0.2035, 0.531, 0.5651, 0.7166, 0.5726, 0.7142, 0.7081, 0.515, 0.7229, 0.7317, 0.8718, 0.9173, 0.8709, 0.9176, 1.006, 0.732, 1.007, 0.9218, 0.2907, 0.9192, 0.4079, 0.7246, 0.4183, 0.7271, 0.2828, 0.3275, 0.5763, 0.3251, 0.7119, 0.07759, 0.6798, 0.142, 0.5686, 0.4618, 0.8835, 0.3984, 0.996, 0.2717, 1.011, 0.2761, 0.876])
me_cube_010.materials.append(mat_material_002)
me_cube_010.use_remesh_fix_poles = True
me_cube_010.use_remesh_preserve_attributes = False
me_cube_010.use_mirror_vertex_groups = False
me_cube_010.update()
me_cube_011 = bpy.data.meshes.new('Cube.011')
me_cube_011.from_pydata([(-2.109, -1.0, -1.0), (-1.673, -0.7186, 0.4111), (-2.109, 1.0, -1.0), (-1.673, 1.281, 0.4111), (33.96, -1.685, -1.057), (33.96, -1.685, 0.9433), (33.96, 0.3154, -1.057), (33.96, 0.3154, 0.9433), (5.132, 1.0, -1.0), (5.071, 0.7307, 0.6998), (5.132, -1.0, -1.0), (5.071, -1.269, 0.6998), (12.69, 0.8494, 0.7244), (12.68, -1.0, -1.0), (12.68, 1.0, -1.0), (12.69, -1.151, 0.7244), (17.03, 1.0, 1.0), (22.55, 0.5348, 0.6319), (25.33, 1.0, 1.0), (16.74, -1.332, -0.8414), (21.18, -1.0, -1.0), (25.33, -1.0, -1.0), (25.33, 1.0, -1.0), (21.18, 1.0, -1.0), (17.03, 1.0, -1.0), (25.33, -1.0, 1.0), (22.55, -1.465, 0.6319), (16.74, -1.332, 1.159)], [], [(0, 1, 3, 2), (22, 18, 7, 6), (6, 7, 5, 4), (10, 11, 1, 0), (22, 6, 4, 21), (9, 3, 1, 11), (12, 9, 11, 15), (2, 8, 10, 0), (13, 15, 11, 10), (2, 3, 9, 8), (19, 27, 15, 13), (16, 12, 15, 27), (8, 14, 13, 10), (8, 9, 12, 14), (7, 18, 25, 5), (18, 17, 26, 25), (17, 16, 27, 26), (4, 5, 25, 21), (21, 25, 26, 20), (20, 26, 27, 19), (14, 24, 19, 13), (24, 23, 20, 19), (23, 22, 21, 20), (14, 12, 16, 24), (24, 16, 17, 23), (23, 17, 18, 22)])
_uv = me_cube_011.uv_layers.new(name='UVMap')
_uv.uv.foreach_set('vector', [0.06579, 0.4326, 0.05629, 0.4985, -0.003001, 0.4961, 0.006494, 0.4302, 0.2507, 0.8693, 0.2483, 1.005, 0.07177, 0.9975, 0.07425, 0.8619, 0.9933, 0.07875, 0.9916, 0.176, 0.9273, 0.1734, 0.929, 0.07615, 0.4076, 0.3442, 0.4055, 0.461, 0.1029, 0.4393, 0.08378, 0.3416, 0.05002, -0.004325, 0.2266, 0.0001613, 0.225, 0.1357, 0.04849, 0.1313, 0.3425, 0.4065, 0.6455, 0.4188, 0.6359, 0.5535, 0.3329, 0.5413, 0.9253, 0.8506, 0.5846, 0.8368, 0.5855, 0.7012, 0.9262, 0.715, 0.918, 0.5676, 0.5943, 0.5542, 0.5967, 0.4186, 0.9205, 0.4321, 0.1877, 0.2774, 0.1892, 0.1601, 0.5299, 0.1739, 0.5252, 0.2904, 0.07989, 0.5543, 0.1026, 0.4583, 0.4055, 0.4619, 0.4033, 0.5786, 0.8707, 0.1342, 0.872, 0.2698, 0.6903, 0.2441, 0.6884, 0.1269, 0.07717, 0.7025, 0.2715, 0.7212, 0.269, 0.8568, 0.0867, 0.8615, 0.2576, 0.7035, 0.5944, 0.7342, 0.589, 0.8695, 0.2522, 0.8388, 0.1919, 0.1582, 0.1912, 0.04149, 0.5319, 0.05528, 0.5293, 0.1725, 0.6579, 0.9997, 0.4813, 0.9925, 0.4836, 0.857, 0.6602, 0.8642, 0.1895, 0.7134, 0.06241, 0.7082, 0.05008, 0.574, 0.1772, 0.5791, 0.8913, 0.2815, 0.6429, 0.2947, 0.6344, 0.1356, 0.8956, 0.1461, 0.2431, 0.19, 0.246, 0.3256, 0.06957, 0.3346, 0.06659, 0.199, 0.7783, 0.7261, 0.778, 0.8616, 0.652, 0.836, 0.5926, 0.7186, 0.5035, 0.4111, 0.4459, 0.2917, 0.7071, 0.2788, 0.703, 0.4142, 0.4857, 0.06785, 0.6803, 0.06654, 0.6677, 0.2251, 0.4859, 0.2035, 0.531, 0.5651, 0.7166, 0.5726, 0.7142, 0.7081, 0.515, 0.7229, 0.7317, 0.8718, 0.9173, 0.8709, 0.9176, 1.006, 0.732, 1.007, 0.9218, 0.2907, 0.9192, 0.4079, 0.7246, 0.4183, 0.7271, 0.2828, 0.3275, 0.5763, 0.3251, 0.7119, 0.07759, 0.6798, 0.142, 0.5686, 0.4618, 0.8835, 0.3984, 0.996, 0.2717, 1.011, 0.2761, 0.876])
me_cube_011.materials.append(mat_material_002)
me_cube_011.use_remesh_fix_poles = True
me_cube_011.use_remesh_preserve_attributes = False
me_cube_011.use_mirror_vertex_groups = False
me_cube_011.update()
me_plane_009 = bpy.data.meshes.new('Plane.009')
me_plane_009.from_pydata([(-14.88, -17.18, -0.1281), (17.23, -18.29, -1.083), (-14.27, 12.26, -0.4481), (17.54, 13.63, -1.126)], [], [(0, 1, 3, 2)])
_uv = me_plane_009.uv_layers.new(name='UVMap')
_uv.uv.foreach_set('vector', [0.1204, 0.9899, 0.1298, -0.009878, 0.8496, 0.003188, 0.8402, 1.003])
me_plane_009.materials.append(mat_material_009)
me_plane_009.use_remesh_fix_poles = True
me_plane_009.use_remesh_preserve_attributes = False
me_plane_009.use_mirror_vertex_groups = False
me_plane_009.update()
me_cube_013 = bpy.data.meshes.new('Cube.013')
me_cube_013.from_pydata([(-2.109, -1.0, -1.0), (-1.673, -0.7186, 0.4111), (-2.109, 1.0, -1.0), (-1.673, 1.281, 0.4111), (33.96, -1.685, -1.057), (33.96, -1.685, 0.9433), (33.96, 0.3154, -1.057), (33.96, 0.3154, 0.9433), (5.132, 1.0, -1.0), (5.071, 0.7307, 0.6998), (5.132, -1.0, -1.0), (5.071, -1.269, 0.6998), (12.69, 0.8494, 0.7244), (12.68, -1.0, -1.0), (12.68, 1.0, -1.0), (12.69, -1.151, 0.7244), (17.03, 1.0, 1.0), (22.55, 0.5348, 0.6319), (25.33, 1.0, 1.0), (16.74, -1.332, -0.8414), (21.18, -1.0, -1.0), (25.33, -1.0, -1.0), (25.33, 1.0, -1.0), (21.18, 1.0, -1.0), (17.03, 1.0, -1.0), (25.33, -1.0, 1.0), (22.55, -1.465, 0.6319), (16.74, -1.332, 1.159)], [], [(0, 1, 3, 2), (22, 18, 7, 6), (6, 7, 5, 4), (10, 11, 1, 0), (22, 6, 4, 21), (9, 3, 1, 11), (12, 9, 11, 15), (2, 8, 10, 0), (13, 15, 11, 10), (2, 3, 9, 8), (19, 27, 15, 13), (16, 12, 15, 27), (8, 14, 13, 10), (8, 9, 12, 14), (7, 18, 25, 5), (18, 17, 26, 25), (17, 16, 27, 26), (4, 5, 25, 21), (21, 25, 26, 20), (20, 26, 27, 19), (14, 24, 19, 13), (24, 23, 20, 19), (23, 22, 21, 20), (14, 12, 16, 24), (24, 16, 17, 23), (23, 17, 18, 22)])
_uv = me_cube_013.uv_layers.new(name='UVMap')
_uv.uv.foreach_set('vector', [0.06579, 0.4326, 0.05629, 0.4985, -0.003001, 0.4961, 0.006494, 0.4302, 0.2507, 0.8693, 0.2483, 1.005, 0.07177, 0.9975, 0.07425, 0.8619, 0.9933, 0.07875, 0.9916, 0.176, 0.9273, 0.1734, 0.929, 0.07615, 0.4076, 0.3442, 0.4055, 0.461, 0.1029, 0.4393, 0.08378, 0.3416, 0.05002, -0.004325, 0.2266, 0.0001613, 0.225, 0.1357, 0.04849, 0.1313, 0.3425, 0.4065, 0.6455, 0.4188, 0.6359, 0.5535, 0.3329, 0.5413, 0.9253, 0.8506, 0.5846, 0.8368, 0.5855, 0.7012, 0.9262, 0.715, 0.918, 0.5676, 0.5943, 0.5542, 0.5967, 0.4186, 0.9205, 0.4321, 0.1877, 0.2774, 0.1892, 0.1601, 0.5299, 0.1739, 0.5252, 0.2904, 0.07989, 0.5543, 0.1026, 0.4583, 0.4055, 0.4619, 0.4033, 0.5786, 0.8707, 0.1342, 0.872, 0.2698, 0.6903, 0.2441, 0.6884, 0.1269, 0.07717, 0.7025, 0.2715, 0.7212, 0.269, 0.8568, 0.0867, 0.8615, 0.2576, 0.7035, 0.5944, 0.7342, 0.589, 0.8695, 0.2522, 0.8388, 0.1919, 0.1582, 0.1912, 0.04149, 0.5319, 0.05528, 0.5293, 0.1725, 0.6579, 0.9997, 0.4813, 0.9925, 0.4836, 0.857, 0.6602, 0.8642, 0.1895, 0.7134, 0.06241, 0.7082, 0.05008, 0.574, 0.1772, 0.5791, 0.8913, 0.2815, 0.6429, 0.2947, 0.6344, 0.1356, 0.8956, 0.1461, 0.2431, 0.19, 0.246, 0.3256, 0.06957, 0.3346, 0.06659, 0.199, 0.7783, 0.7261, 0.778, 0.8616, 0.652, 0.836, 0.5926, 0.7186, 0.5035, 0.4111, 0.4459, 0.2917, 0.7071, 0.2788, 0.703, 0.4142, 0.4857, 0.06785, 0.6803, 0.06654, 0.6677, 0.2251, 0.4859, 0.2035, 0.531, 0.5651, 0.7166, 0.5726, 0.7142, 0.7081, 0.515, 0.7229, 0.7317, 0.8718, 0.9173, 0.8709, 0.9176, 1.006, 0.732, 1.007, 0.9218, 0.2907, 0.9192, 0.4079, 0.7246, 0.4183, 0.7271, 0.2828, 0.3275, 0.5763, 0.3251, 0.7119, 0.07759, 0.6798, 0.142, 0.5686, 0.4618, 0.8835, 0.3984, 0.996, 0.2717, 1.011, 0.2761, 0.876])
me_cube_013.materials.append(mat_material_002)
me_cube_013.use_remesh_fix_poles = True
me_cube_013.use_remesh_preserve_attributes = False
me_cube_013.use_mirror_vertex_groups = False
me_cube_013.update()
me_cube_014 = bpy.data.meshes.new('Cube.014')
me_cube_014.from_pydata([(-2.109, -1.0, -1.0), (-1.673, -0.7186, 0.4111), (-2.109, 1.0, -1.0), (-1.673, 1.281, 0.4111), (33.96, -1.685, -1.057), (33.96, -1.685, 0.9433), (33.96, 0.3154, -1.057), (33.96, 0.3154, 0.9433), (5.132, 1.0, -1.0), (5.071, 0.7307, 0.6998), (5.132, -1.0, -1.0), (5.071, -1.269, 0.6998), (12.69, 0.8494, 0.7244), (12.68, -1.0, -1.0), (12.68, 1.0, -1.0), (12.69, -1.151, 0.7244), (17.03, 1.0, 1.0), (22.55, 0.5348, 0.6319), (25.33, 1.0, 1.0), (16.74, -1.332, -0.8414), (21.18, -1.0, -1.0), (25.33, -1.0, -1.0), (25.33, 1.0, -1.0), (21.18, 1.0, -1.0), (17.03, 1.0, -1.0), (25.33, -1.0, 1.0), (22.55, -1.465, 0.6319), (16.74, -1.332, 1.159)], [], [(0, 1, 3, 2), (22, 18, 7, 6), (6, 7, 5, 4), (10, 11, 1, 0), (22, 6, 4, 21), (9, 3, 1, 11), (12, 9, 11, 15), (2, 8, 10, 0), (13, 15, 11, 10), (2, 3, 9, 8), (19, 27, 15, 13), (16, 12, 15, 27), (8, 14, 13, 10), (8, 9, 12, 14), (7, 18, 25, 5), (18, 17, 26, 25), (17, 16, 27, 26), (4, 5, 25, 21), (21, 25, 26, 20), (20, 26, 27, 19), (14, 24, 19, 13), (24, 23, 20, 19), (23, 22, 21, 20), (14, 12, 16, 24), (24, 16, 17, 23), (23, 17, 18, 22)])
_uv = me_cube_014.uv_layers.new(name='UVMap')
_uv.uv.foreach_set('vector', [0.06579, 0.4326, 0.05629, 0.4985, -0.003001, 0.4961, 0.006494, 0.4302, 0.2507, 0.8693, 0.2483, 1.005, 0.07177, 0.9975, 0.07425, 0.8619, 0.9933, 0.07875, 0.9916, 0.176, 0.9273, 0.1734, 0.929, 0.07615, 0.4076, 0.3442, 0.4055, 0.461, 0.1029, 0.4393, 0.08378, 0.3416, 0.05002, -0.004325, 0.2266, 0.0001613, 0.225, 0.1357, 0.04849, 0.1313, 0.3425, 0.4065, 0.6455, 0.4188, 0.6359, 0.5535, 0.3329, 0.5413, 0.9253, 0.8506, 0.5846, 0.8368, 0.5855, 0.7012, 0.9262, 0.715, 0.918, 0.5676, 0.5943, 0.5542, 0.5967, 0.4186, 0.9205, 0.4321, 0.1877, 0.2774, 0.1892, 0.1601, 0.5299, 0.1739, 0.5252, 0.2904, 0.07989, 0.5543, 0.1026, 0.4583, 0.4055, 0.4619, 0.4033, 0.5786, 0.8707, 0.1342, 0.872, 0.2698, 0.6903, 0.2441, 0.6884, 0.1269, 0.07717, 0.7025, 0.2715, 0.7212, 0.269, 0.8568, 0.0867, 0.8615, 0.2576, 0.7035, 0.5944, 0.7342, 0.589, 0.8695, 0.2522, 0.8388, 0.1919, 0.1582, 0.1912, 0.04149, 0.5319, 0.05528, 0.5293, 0.1725, 0.6579, 0.9997, 0.4813, 0.9925, 0.4836, 0.857, 0.6602, 0.8642, 0.1895, 0.7134, 0.06241, 0.7082, 0.05008, 0.574, 0.1772, 0.5791, 0.8913, 0.2815, 0.6429, 0.2947, 0.6344, 0.1356, 0.8956, 0.1461, 0.2431, 0.19, 0.246, 0.3256, 0.06957, 0.3346, 0.06659, 0.199, 0.7783, 0.7261, 0.778, 0.8616, 0.652, 0.836, 0.5926, 0.7186, 0.5035, 0.4111, 0.4459, 0.2917, 0.7071, 0.2788, 0.703, 0.4142, 0.4857, 0.06785, 0.6803, 0.06654, 0.6677, 0.2251, 0.4859, 0.2035, 0.531, 0.5651, 0.7166, 0.5726, 0.7142, 0.7081, 0.515, 0.7229, 0.7317, 0.8718, 0.9173, 0.8709, 0.9176, 1.006, 0.732, 1.007, 0.9218, 0.2907, 0.9192, 0.4079, 0.7246, 0.4183, 0.7271, 0.2828, 0.3275, 0.5763, 0.3251, 0.7119, 0.07759, 0.6798, 0.142, 0.5686, 0.4618, 0.8835, 0.3984, 0.996, 0.2717, 1.011, 0.2761, 0.876])
me_cube_014.materials.append(mat_material_002)
me_cube_014.use_remesh_fix_poles = True
me_cube_014.use_remesh_preserve_attributes = False
me_cube_014.use_mirror_vertex_groups = False
me_cube_014.update()
me_cube_015 = bpy.data.meshes.new('Cube.015')
me_cube_015.from_pydata([(-2.109, -1.0, -1.0), (-1.673, -0.7186, 0.4111), (-2.109, 1.0, -1.0), (-1.673, 1.281, 0.4111), (33.96, -1.685, -1.057), (33.96, -1.685, 0.9433), (33.96, 0.3154, -1.057), (33.96, 0.3154, 0.9433), (5.132, 1.0, -1.0), (5.071, 0.7307, 0.6998), (5.132, -1.0, -1.0), (5.071, -1.269, 0.6998), (12.69, 0.8494, 0.7244), (12.68, -1.0, -1.0), (12.68, 1.0, -1.0), (12.69, -1.151, 0.7244), (17.03, 1.0, 1.0), (22.55, 0.5348, 0.6319), (25.33, 1.0, 1.0), (16.74, -1.332, -0.8414), (21.18, -1.0, -1.0), (25.33, -1.0, -1.0), (25.33, 1.0, -1.0), (21.18, 1.0, -1.0), (17.03, 1.0, -1.0), (25.33, -1.0, 1.0), (22.55, -1.465, 0.6319), (16.74, -1.332, 1.159)], [], [(0, 1, 3, 2), (22, 18, 7, 6), (6, 7, 5, 4), (10, 11, 1, 0), (22, 6, 4, 21), (9, 3, 1, 11), (12, 9, 11, 15), (2, 8, 10, 0), (13, 15, 11, 10), (2, 3, 9, 8), (19, 27, 15, 13), (16, 12, 15, 27), (8, 14, 13, 10), (8, 9, 12, 14), (7, 18, 25, 5), (18, 17, 26, 25), (17, 16, 27, 26), (4, 5, 25, 21), (21, 25, 26, 20), (20, 26, 27, 19), (14, 24, 19, 13), (24, 23, 20, 19), (23, 22, 21, 20), (14, 12, 16, 24), (24, 16, 17, 23), (23, 17, 18, 22)])
_uv = me_cube_015.uv_layers.new(name='UVMap')
_uv.uv.foreach_set('vector', [0.06579, 0.4326, 0.05629, 0.4985, -0.003001, 0.4961, 0.006494, 0.4302, 0.2507, 0.8693, 0.2483, 1.005, 0.07177, 0.9975, 0.07425, 0.8619, 0.9933, 0.07875, 0.9916, 0.176, 0.9273, 0.1734, 0.929, 0.07615, 0.4076, 0.3442, 0.4055, 0.461, 0.1029, 0.4393, 0.08378, 0.3416, 0.05002, -0.004325, 0.2266, 0.0001613, 0.225, 0.1357, 0.04849, 0.1313, 0.3425, 0.4065, 0.6455, 0.4188, 0.6359, 0.5535, 0.3329, 0.5413, 0.9253, 0.8506, 0.5846, 0.8368, 0.5855, 0.7012, 0.9262, 0.715, 0.918, 0.5676, 0.5943, 0.5542, 0.5967, 0.4186, 0.9205, 0.4321, 0.1877, 0.2774, 0.1892, 0.1601, 0.5299, 0.1739, 0.5252, 0.2904, 0.07989, 0.5543, 0.1026, 0.4583, 0.4055, 0.4619, 0.4033, 0.5786, 0.8707, 0.1342, 0.872, 0.2698, 0.6903, 0.2441, 0.6884, 0.1269, 0.07717, 0.7025, 0.2715, 0.7212, 0.269, 0.8568, 0.0867, 0.8615, 0.2576, 0.7035, 0.5944, 0.7342, 0.589, 0.8695, 0.2522, 0.8388, 0.1919, 0.1582, 0.1912, 0.04149, 0.5319, 0.05528, 0.5293, 0.1725, 0.6579, 0.9997, 0.4813, 0.9925, 0.4836, 0.857, 0.6602, 0.8642, 0.1895, 0.7134, 0.06241, 0.7082, 0.05008, 0.574, 0.1772, 0.5791, 0.8913, 0.2815, 0.6429, 0.2947, 0.6344, 0.1356, 0.8956, 0.1461, 0.2431, 0.19, 0.246, 0.3256, 0.06957, 0.3346, 0.06659, 0.199, 0.7783, 0.7261, 0.778, 0.8616, 0.652, 0.836, 0.5926, 0.7186, 0.5035, 0.4111, 0.4459, 0.2917, 0.7071, 0.2788, 0.703, 0.4142, 0.4857, 0.06785, 0.6803, 0.06654, 0.6677, 0.2251, 0.4859, 0.2035, 0.531, 0.5651, 0.7166, 0.5726, 0.7142, 0.7081, 0.515, 0.7229, 0.7317, 0.8718, 0.9173, 0.8709, 0.9176, 1.006, 0.732, 1.007, 0.9218, 0.2907, 0.9192, 0.4079, 0.7246, 0.4183, 0.7271, 0.2828, 0.3275, 0.5763, 0.3251, 0.7119, 0.07759, 0.6798, 0.142, 0.5686, 0.4618, 0.8835, 0.3984, 0.996, 0.2717, 1.011, 0.2761, 0.876])
me_cube_015.materials.append(mat_material_002)
me_cube_015.use_remesh_fix_poles = True
me_cube_015.use_remesh_preserve_attributes = False
me_cube_015.use_mirror_vertex_groups = False
me_cube_015.update()
me_cube_016 = bpy.data.meshes.new('Cube.016')
me_cube_016.from_pydata([(-2.109, -1.0, -1.0), (-1.673, -0.7186, 0.4111), (-2.109, 1.0, -1.0), (-1.673, 1.281, 0.4111), (33.96, -1.685, -1.057), (33.96, -1.685, 0.9433), (33.96, 0.3154, -1.057), (33.96, 0.3154, 0.9433), (5.132, 1.0, -1.0), (5.071, 0.7307, 0.6998), (5.132, -1.0, -1.0), (5.071, -1.269, 0.6998), (12.69, 0.8494, 0.7244), (12.68, -1.0, -1.0), (12.68, 1.0, -1.0), (12.69, -1.151, 0.7244), (17.03, 1.0, 1.0), (22.55, 0.5348, 0.6319), (25.33, 1.0, 1.0), (16.74, -1.332, -0.8414), (21.18, -1.0, -1.0), (25.33, -1.0, -1.0), (25.33, 1.0, -1.0), (21.18, 1.0, -1.0), (17.03, 1.0, -1.0), (25.33, -1.0, 1.0), (22.55, -1.465, 0.6319), (16.74, -1.332, 1.159)], [], [(0, 1, 3, 2), (22, 18, 7, 6), (6, 7, 5, 4), (10, 11, 1, 0), (22, 6, 4, 21), (9, 3, 1, 11), (12, 9, 11, 15), (2, 8, 10, 0), (13, 15, 11, 10), (2, 3, 9, 8), (19, 27, 15, 13), (16, 12, 15, 27), (8, 14, 13, 10), (8, 9, 12, 14), (7, 18, 25, 5), (18, 17, 26, 25), (17, 16, 27, 26), (4, 5, 25, 21), (21, 25, 26, 20), (20, 26, 27, 19), (14, 24, 19, 13), (24, 23, 20, 19), (23, 22, 21, 20), (14, 12, 16, 24), (24, 16, 17, 23), (23, 17, 18, 22)])
_uv = me_cube_016.uv_layers.new(name='UVMap')
_uv.uv.foreach_set('vector', [0.06579, 0.4326, 0.05629, 0.4985, -0.003001, 0.4961, 0.006494, 0.4302, 0.2507, 0.8693, 0.2483, 1.005, 0.07177, 0.9975, 0.07425, 0.8619, 0.9933, 0.07875, 0.9916, 0.176, 0.9273, 0.1734, 0.929, 0.07615, 0.4076, 0.3442, 0.4055, 0.461, 0.1029, 0.4393, 0.08378, 0.3416, 0.05002, -0.004325, 0.2266, 0.0001613, 0.225, 0.1357, 0.04849, 0.1313, 0.3425, 0.4065, 0.6455, 0.4188, 0.6359, 0.5535, 0.3329, 0.5413, 0.9253, 0.8506, 0.5846, 0.8368, 0.5855, 0.7012, 0.9262, 0.715, 0.918, 0.5676, 0.5943, 0.5542, 0.5967, 0.4186, 0.9205, 0.4321, 0.1877, 0.2774, 0.1892, 0.1601, 0.5299, 0.1739, 0.5252, 0.2904, 0.07989, 0.5543, 0.1026, 0.4583, 0.4055, 0.4619, 0.4033, 0.5786, 0.8707, 0.1342, 0.872, 0.2698, 0.6903, 0.2441, 0.6884, 0.1269, 0.07717, 0.7025, 0.2715, 0.7212, 0.269, 0.8568, 0.0867, 0.8615, 0.2576, 0.7035, 0.5944, 0.7342, 0.589, 0.8695, 0.2522, 0.8388, 0.1919, 0.1582, 0.1912, 0.04149, 0.5319, 0.05528, 0.5293, 0.1725, 0.6579, 0.9997, 0.4813, 0.9925, 0.4836, 0.857, 0.6602, 0.8642, 0.1895, 0.7134, 0.06241, 0.7082, 0.05008, 0.574, 0.1772, 0.5791, 0.8913, 0.2815, 0.6429, 0.2947, 0.6344, 0.1356, 0.8956, 0.1461, 0.2431, 0.19, 0.246, 0.3256, 0.06957, 0.3346, 0.06659, 0.199, 0.7783, 0.7261, 0.778, 0.8616, 0.652, 0.836, 0.5926, 0.7186, 0.5035, 0.4111, 0.4459, 0.2917, 0.7071, 0.2788, 0.703, 0.4142, 0.4857, 0.06785, 0.6803, 0.06654, 0.6677, 0.2251, 0.4859, 0.2035, 0.531, 0.5651, 0.7166, 0.5726, 0.7142, 0.7081, 0.515, 0.7229, 0.7317, 0.8718, 0.9173, 0.8709, 0.9176, 1.006, 0.732, 1.007, 0.9218, 0.2907, 0.9192, 0.4079, 0.7246, 0.4183, 0.7271, 0.2828, 0.3275, 0.5763, 0.3251, 0.7119, 0.07759, 0.6798, 0.142, 0.5686, 0.4618, 0.8835, 0.3984, 0.996, 0.2717, 1.011, 0.2761, 0.876])
me_cube_016.materials.append(mat_material_002)
me_cube_016.use_remesh_fix_poles = True
me_cube_016.use_remesh_preserve_attributes = False
me_cube_016.use_mirror_vertex_groups = False
me_cube_016.update()
me_cube_017 = bpy.data.meshes.new('Cube.017')
me_cube_017.from_pydata([(-2.109, -1.0, -1.0), (-1.673, -0.7186, 0.4111), (-2.109, 1.0, -1.0), (-1.673, 1.281, 0.4111), (33.96, -1.685, -1.057), (33.96, -1.685, 0.9433), (33.96, 0.3154, -1.057), (33.96, 0.3154, 0.9433), (5.132, 1.0, -1.0), (5.071, 0.7307, 0.6998), (5.132, -1.0, -1.0), (5.071, -1.269, 0.6998), (12.69, 0.8494, 0.7244), (12.68, -1.0, -1.0), (12.68, 1.0, -1.0), (12.69, -1.151, 0.7244), (17.03, 1.0, 1.0), (22.55, 0.5348, 0.6319), (25.33, 1.0, 1.0), (16.74, -1.332, -0.8414), (21.18, -1.0, -1.0), (25.33, -1.0, -1.0), (25.33, 1.0, -1.0), (21.18, 1.0, -1.0), (17.03, 1.0, -1.0), (25.33, -1.0, 1.0), (22.55, -1.465, 0.6319), (16.74, -1.332, 1.159)], [], [(0, 1, 3, 2), (22, 18, 7, 6), (6, 7, 5, 4), (10, 11, 1, 0), (22, 6, 4, 21), (9, 3, 1, 11), (12, 9, 11, 15), (2, 8, 10, 0), (13, 15, 11, 10), (2, 3, 9, 8), (19, 27, 15, 13), (16, 12, 15, 27), (8, 14, 13, 10), (8, 9, 12, 14), (7, 18, 25, 5), (18, 17, 26, 25), (17, 16, 27, 26), (4, 5, 25, 21), (21, 25, 26, 20), (20, 26, 27, 19), (14, 24, 19, 13), (24, 23, 20, 19), (23, 22, 21, 20), (14, 12, 16, 24), (24, 16, 17, 23), (23, 17, 18, 22)])
_uv = me_cube_017.uv_layers.new(name='UVMap')
_uv.uv.foreach_set('vector', [0.06579, 0.4326, 0.05629, 0.4985, -0.003001, 0.4961, 0.006494, 0.4302, 0.2507, 0.8693, 0.2483, 1.005, 0.07177, 0.9975, 0.07425, 0.8619, 0.9933, 0.07875, 0.9916, 0.176, 0.9273, 0.1734, 0.929, 0.07615, 0.4076, 0.3442, 0.4055, 0.461, 0.1029, 0.4393, 0.08378, 0.3416, 0.05002, -0.004325, 0.2266, 0.0001613, 0.225, 0.1357, 0.04849, 0.1313, 0.3425, 0.4065, 0.6455, 0.4188, 0.6359, 0.5535, 0.3329, 0.5413, 0.9253, 0.8506, 0.5846, 0.8368, 0.5855, 0.7012, 0.9262, 0.715, 0.918, 0.5676, 0.5943, 0.5542, 0.5967, 0.4186, 0.9205, 0.4321, 0.1877, 0.2774, 0.1892, 0.1601, 0.5299, 0.1739, 0.5252, 0.2904, 0.07989, 0.5543, 0.1026, 0.4583, 0.4055, 0.4619, 0.4033, 0.5786, 0.8707, 0.1342, 0.872, 0.2698, 0.6903, 0.2441, 0.6884, 0.1269, 0.07717, 0.7025, 0.2715, 0.7212, 0.269, 0.8568, 0.0867, 0.8615, 0.2576, 0.7035, 0.5944, 0.7342, 0.589, 0.8695, 0.2522, 0.8388, 0.1919, 0.1582, 0.1912, 0.04149, 0.5319, 0.05528, 0.5293, 0.1725, 0.6579, 0.9997, 0.4813, 0.9925, 0.4836, 0.857, 0.6602, 0.8642, 0.1895, 0.7134, 0.06241, 0.7082, 0.05008, 0.574, 0.1772, 0.5791, 0.8913, 0.2815, 0.6429, 0.2947, 0.6344, 0.1356, 0.8956, 0.1461, 0.2431, 0.19, 0.246, 0.3256, 0.06957, 0.3346, 0.06659, 0.199, 0.7783, 0.7261, 0.778, 0.8616, 0.652, 0.836, 0.5926, 0.7186, 0.5035, 0.4111, 0.4459, 0.2917, 0.7071, 0.2788, 0.703, 0.4142, 0.4857, 0.06785, 0.6803, 0.06654, 0.6677, 0.2251, 0.4859, 0.2035, 0.531, 0.5651, 0.7166, 0.5726, 0.7142, 0.7081, 0.515, 0.7229, 0.7317, 0.8718, 0.9173, 0.8709, 0.9176, 1.006, 0.732, 1.007, 0.9218, 0.2907, 0.9192, 0.4079, 0.7246, 0.4183, 0.7271, 0.2828, 0.3275, 0.5763, 0.3251, 0.7119, 0.07759, 0.6798, 0.142, 0.5686, 0.4618, 0.8835, 0.3984, 0.996, 0.2717, 1.011, 0.2761, 0.876])
me_cube_017.materials.append(mat_material_002)
me_cube_017.use_remesh_fix_poles = True
me_cube_017.use_remesh_preserve_attributes = False
me_cube_017.use_mirror_vertex_groups = False
me_cube_017.update()
me_cube_018 = bpy.data.meshes.new('Cube.018')
me_cube_018.from_pydata([(-2.109, -1.0, -1.0), (-1.673, -0.7186, 0.4111), (-2.109, 1.0, -1.0), (-1.673, 1.281, 0.4111), (33.96, -1.685, -1.057), (33.96, -1.685, 0.9433), (33.96, 0.3154, -1.057), (33.96, 0.3154, 0.9433), (5.132, 1.0, -1.0), (5.071, 0.7307, 0.6998), (5.132, -1.0, -1.0), (5.071, -1.269, 0.6998), (12.69, 0.8494, 0.7244), (12.68, -1.0, -1.0), (12.68, 1.0, -1.0), (12.69, -1.151, 0.7244), (17.03, 1.0, 1.0), (22.55, 0.5348, 0.6319), (25.33, 1.0, 1.0), (16.74, -1.332, -0.8414), (21.18, -1.0, -1.0), (25.33, -1.0, -1.0), (25.33, 1.0, -1.0), (21.18, 1.0, -1.0), (17.03, 1.0, -1.0), (25.33, -1.0, 1.0), (22.55, -1.465, 0.6319), (16.74, -1.332, 1.159)], [], [(0, 1, 3, 2), (22, 18, 7, 6), (6, 7, 5, 4), (10, 11, 1, 0), (22, 6, 4, 21), (9, 3, 1, 11), (12, 9, 11, 15), (2, 8, 10, 0), (13, 15, 11, 10), (2, 3, 9, 8), (19, 27, 15, 13), (16, 12, 15, 27), (8, 14, 13, 10), (8, 9, 12, 14), (7, 18, 25, 5), (18, 17, 26, 25), (17, 16, 27, 26), (4, 5, 25, 21), (21, 25, 26, 20), (20, 26, 27, 19), (14, 24, 19, 13), (24, 23, 20, 19), (23, 22, 21, 20), (14, 12, 16, 24), (24, 16, 17, 23), (23, 17, 18, 22)])
_uv = me_cube_018.uv_layers.new(name='UVMap')
_uv.uv.foreach_set('vector', [0.06579, 0.4326, 0.05629, 0.4985, -0.003001, 0.4961, 0.006494, 0.4302, 0.2507, 0.8693, 0.2483, 1.005, 0.07177, 0.9975, 0.07425, 0.8619, 0.9933, 0.07875, 0.9916, 0.176, 0.9273, 0.1734, 0.929, 0.07615, 0.4076, 0.3442, 0.4055, 0.461, 0.1029, 0.4393, 0.08378, 0.3416, 0.05002, -0.004325, 0.2266, 0.0001613, 0.225, 0.1357, 0.04849, 0.1313, 0.3425, 0.4065, 0.6455, 0.4188, 0.6359, 0.5535, 0.3329, 0.5413, 0.9253, 0.8506, 0.5846, 0.8368, 0.5855, 0.7012, 0.9262, 0.715, 0.918, 0.5676, 0.5943, 0.5542, 0.5967, 0.4186, 0.9205, 0.4321, 0.1877, 0.2774, 0.1892, 0.1601, 0.5299, 0.1739, 0.5252, 0.2904, 0.07989, 0.5543, 0.1026, 0.4583, 0.4055, 0.4619, 0.4033, 0.5786, 0.8707, 0.1342, 0.872, 0.2698, 0.6903, 0.2441, 0.6884, 0.1269, 0.07717, 0.7025, 0.2715, 0.7212, 0.269, 0.8568, 0.0867, 0.8615, 0.2576, 0.7035, 0.5944, 0.7342, 0.589, 0.8695, 0.2522, 0.8388, 0.1919, 0.1582, 0.1912, 0.04149, 0.5319, 0.05528, 0.5293, 0.1725, 0.6579, 0.9997, 0.4813, 0.9925, 0.4836, 0.857, 0.6602, 0.8642, 0.1895, 0.7134, 0.06241, 0.7082, 0.05008, 0.574, 0.1772, 0.5791, 0.8913, 0.2815, 0.6429, 0.2947, 0.6344, 0.1356, 0.8956, 0.1461, 0.2431, 0.19, 0.246, 0.3256, 0.06957, 0.3346, 0.06659, 0.199, 0.7783, 0.7261, 0.778, 0.8616, 0.652, 0.836, 0.5926, 0.7186, 0.5035, 0.4111, 0.4459, 0.2917, 0.7071, 0.2788, 0.703, 0.4142, 0.4857, 0.06785, 0.6803, 0.06654, 0.6677, 0.2251, 0.4859, 0.2035, 0.531, 0.5651, 0.7166, 0.5726, 0.7142, 0.7081, 0.515, 0.7229, 0.7317, 0.8718, 0.9173, 0.8709, 0.9176, 1.006, 0.732, 1.007, 0.9218, 0.2907, 0.9192, 0.4079, 0.7246, 0.4183, 0.7271, 0.2828, 0.3275, 0.5763, 0.3251, 0.7119, 0.07759, 0.6798, 0.142, 0.5686, 0.4618, 0.8835, 0.3984, 0.996, 0.2717, 1.011, 0.2761, 0.876])
me_cube_018.materials.append(mat_material_002)
me_cube_018.use_remesh_fix_poles = True
me_cube_018.use_remesh_preserve_attributes = False
me_cube_018.use_mirror_vertex_groups = False
me_cube_018.update()
me_plane_011 = bpy.data.meshes.new('Plane.011')
me_plane_011.from_pydata([(-11.6, -10.92, -0.9085), (21.01, -10.34, -0.2578), (-11.14, 10.77, -2.048), (21.18, 10.39, -1.727)], [], [(0, 1, 3, 2)])
_uv = me_plane_011.uv_layers.new(name='UVMap')
_uv.uv.foreach_set('vector', [0.0, 0.0, 1.0, 0.0, 1.0, 1.0, 0.0, 1.0])
me_plane_011.materials.append(mat_material_008)
me_plane_011.use_remesh_fix_poles = True
me_plane_011.use_remesh_preserve_attributes = False
me_plane_011.use_mirror_vertex_groups = False
me_plane_011.update()
me_cube_019 = bpy.data.meshes.new('Cube.019')
me_cube_019.from_pydata([(-2.109, -1.0, -1.0), (-1.673, -0.7186, 0.4111), (-2.109, 1.0, -1.0), (-1.673, 1.281, 0.4111), (33.96, -1.685, -1.057), (33.96, -1.685, 0.9433), (33.96, 0.3154, -1.057), (33.96, 0.3154, 0.9433), (5.132, 1.0, -1.0), (5.071, 0.7307, 0.6998), (5.132, -1.0, -1.0), (5.071, -1.269, 0.6998), (12.69, 0.8494, 0.7244), (12.68, -1.0, -1.0), (12.68, 1.0, -1.0), (12.69, -1.151, 0.7244), (17.03, 1.0, 1.0), (22.55, 0.5348, 0.6319), (25.33, 1.0, 1.0), (16.74, -1.332, -0.8414), (21.18, -1.0, -1.0), (25.33, -1.0, -1.0), (25.33, 1.0, -1.0), (21.18, 1.0, -1.0), (17.03, 1.0, -1.0), (25.33, -1.0, 1.0), (22.55, -1.465, 0.6319), (16.74, -1.332, 1.159)], [], [(0, 1, 3, 2), (22, 18, 7, 6), (6, 7, 5, 4), (10, 11, 1, 0), (22, 6, 4, 21), (9, 3, 1, 11), (12, 9, 11, 15), (2, 8, 10, 0), (13, 15, 11, 10), (2, 3, 9, 8), (19, 27, 15, 13), (16, 12, 15, 27), (8, 14, 13, 10), (8, 9, 12, 14), (7, 18, 25, 5), (18, 17, 26, 25), (17, 16, 27, 26), (4, 5, 25, 21), (21, 25, 26, 20), (20, 26, 27, 19), (14, 24, 19, 13), (24, 23, 20, 19), (23, 22, 21, 20), (14, 12, 16, 24), (24, 16, 17, 23), (23, 17, 18, 22)])
_uv = me_cube_019.uv_layers.new(name='UVMap')
_uv.uv.foreach_set('vector', [0.06579, 0.4326, 0.05629, 0.4985, -0.003001, 0.4961, 0.006494, 0.4302, 0.2507, 0.8693, 0.2483, 1.005, 0.07177, 0.9975, 0.07425, 0.8619, 0.9933, 0.07875, 0.9916, 0.176, 0.9273, 0.1734, 0.929, 0.07615, 0.4076, 0.3442, 0.4055, 0.461, 0.1029, 0.4393, 0.08378, 0.3416, 0.05002, -0.004325, 0.2266, 0.0001613, 0.225, 0.1357, 0.04849, 0.1313, 0.3425, 0.4065, 0.6455, 0.4188, 0.6359, 0.5535, 0.3329, 0.5413, 0.9253, 0.8506, 0.5846, 0.8368, 0.5855, 0.7012, 0.9262, 0.715, 0.918, 0.5676, 0.5943, 0.5542, 0.5967, 0.4186, 0.9205, 0.4321, 0.1877, 0.2774, 0.1892, 0.1601, 0.5299, 0.1739, 0.5252, 0.2904, 0.07989, 0.5543, 0.1026, 0.4583, 0.4055, 0.4619, 0.4033, 0.5786, 0.8707, 0.1342, 0.872, 0.2698, 0.6903, 0.2441, 0.6884, 0.1269, 0.07717, 0.7025, 0.2715, 0.7212, 0.269, 0.8568, 0.0867, 0.8615, 0.2576, 0.7035, 0.5944, 0.7342, 0.589, 0.8695, 0.2522, 0.8388, 0.1919, 0.1582, 0.1912, 0.04149, 0.5319, 0.05528, 0.5293, 0.1725, 0.6579, 0.9997, 0.4813, 0.9925, 0.4836, 0.857, 0.6602, 0.8642, 0.1895, 0.7134, 0.06241, 0.7082, 0.05008, 0.574, 0.1772, 0.5791, 0.8913, 0.2815, 0.6429, 0.2947, 0.6344, 0.1356, 0.8956, 0.1461, 0.2431, 0.19, 0.246, 0.3256, 0.06957, 0.3346, 0.06659, 0.199, 0.7783, 0.7261, 0.778, 0.8616, 0.652, 0.836, 0.5926, 0.7186, 0.5035, 0.4111, 0.4459, 0.2917, 0.7071, 0.2788, 0.703, 0.4142, 0.4857, 0.06785, 0.6803, 0.06654, 0.6677, 0.2251, 0.4859, 0.2035, 0.531, 0.5651, 0.7166, 0.5726, 0.7142, 0.7081, 0.515, 0.7229, 0.7317, 0.8718, 0.9173, 0.8709, 0.9176, 1.006, 0.732, 1.007, 0.9218, 0.2907, 0.9192, 0.4079, 0.7246, 0.4183, 0.7271, 0.2828, 0.3275, 0.5763, 0.3251, 0.7119, 0.07759, 0.6798, 0.142, 0.5686, 0.4618, 0.8835, 0.3984, 0.996, 0.2717, 1.011, 0.2761, 0.876])
me_cube_019.materials.append(mat_material_002)
me_cube_019.use_remesh_fix_poles = True
me_cube_019.use_remesh_preserve_attributes = False
me_cube_019.use_mirror_vertex_groups = False
me_cube_019.update()
me_cube_020 = bpy.data.meshes.new('Cube.020')
me_cube_020.from_pydata([(-2.109, -1.0, -1.0), (-1.673, -0.7186, 0.4111), (-2.109, 1.0, -1.0), (-1.673, 1.281, 0.4111), (33.96, -1.685, -1.057), (33.96, -1.685, 0.9433), (33.96, 0.3154, -1.057), (33.96, 0.3154, 0.9433), (5.132, 1.0, -1.0), (5.071, 0.7307, 0.6998), (5.132, -1.0, -1.0), (5.071, -1.269, 0.6998), (12.69, 0.8494, 0.7244), (12.68, -1.0, -1.0), (12.68, 1.0, -1.0), (12.69, -1.151, 0.7244), (17.03, 1.0, 1.0), (22.55, 0.5348, 0.6319), (25.33, 1.0, 1.0), (16.74, -1.332, -0.8414), (21.18, -1.0, -1.0), (25.33, -1.0, -1.0), (25.33, 1.0, -1.0), (21.18, 1.0, -1.0), (17.03, 1.0, -1.0), (25.33, -1.0, 1.0), (22.55, -1.465, 0.6319), (16.74, -1.332, 1.159)], [], [(0, 1, 3, 2), (22, 18, 7, 6), (6, 7, 5, 4), (10, 11, 1, 0), (22, 6, 4, 21), (9, 3, 1, 11), (12, 9, 11, 15), (2, 8, 10, 0), (13, 15, 11, 10), (2, 3, 9, 8), (19, 27, 15, 13), (16, 12, 15, 27), (8, 14, 13, 10), (8, 9, 12, 14), (7, 18, 25, 5), (18, 17, 26, 25), (17, 16, 27, 26), (4, 5, 25, 21), (21, 25, 26, 20), (20, 26, 27, 19), (14, 24, 19, 13), (24, 23, 20, 19), (23, 22, 21, 20), (14, 12, 16, 24), (24, 16, 17, 23), (23, 17, 18, 22)])
_uv = me_cube_020.uv_layers.new(name='UVMap')
_uv.uv.foreach_set('vector', [0.06579, 0.4326, 0.05629, 0.4985, -0.003001, 0.4961, 0.006494, 0.4302, 0.2507, 0.8693, 0.2483, 1.005, 0.07177, 0.9975, 0.07425, 0.8619, 0.9933, 0.07875, 0.9916, 0.176, 0.9273, 0.1734, 0.929, 0.07615, 0.4076, 0.3442, 0.4055, 0.461, 0.1029, 0.4393, 0.08378, 0.3416, 0.05002, -0.004325, 0.2266, 0.0001613, 0.225, 0.1357, 0.04849, 0.1313, 0.3425, 0.4065, 0.6455, 0.4188, 0.6359, 0.5535, 0.3329, 0.5413, 0.9253, 0.8506, 0.5846, 0.8368, 0.5855, 0.7012, 0.9262, 0.715, 0.918, 0.5676, 0.5943, 0.5542, 0.5967, 0.4186, 0.9205, 0.4321, 0.1877, 0.2774, 0.1892, 0.1601, 0.5299, 0.1739, 0.5252, 0.2904, 0.07989, 0.5543, 0.1026, 0.4583, 0.4055, 0.4619, 0.4033, 0.5786, 0.8707, 0.1342, 0.872, 0.2698, 0.6903, 0.2441, 0.6884, 0.1269, 0.07717, 0.7025, 0.2715, 0.7212, 0.269, 0.8568, 0.0867, 0.8615, 0.2576, 0.7035, 0.5944, 0.7342, 0.589, 0.8695, 0.2522, 0.8388, 0.1919, 0.1582, 0.1912, 0.04149, 0.5319, 0.05528, 0.5293, 0.1725, 0.6579, 0.9997, 0.4813, 0.9925, 0.4836, 0.857, 0.6602, 0.8642, 0.1895, 0.7134, 0.06241, 0.7082, 0.05008, 0.574, 0.1772, 0.5791, 0.8913, 0.2815, 0.6429, 0.2947, 0.6344, 0.1356, 0.8956, 0.1461, 0.2431, 0.19, 0.246, 0.3256, 0.06957, 0.3346, 0.06659, 0.199, 0.7783, 0.7261, 0.778, 0.8616, 0.652, 0.836, 0.5926, 0.7186, 0.5035, 0.4111, 0.4459, 0.2917, 0.7071, 0.2788, 0.703, 0.4142, 0.4857, 0.06785, 0.6803, 0.06654, 0.6677, 0.2251, 0.4859, 0.2035, 0.531, 0.5651, 0.7166, 0.5726, 0.7142, 0.7081, 0.515, 0.7229, 0.7317, 0.8718, 0.9173, 0.8709, 0.9176, 1.006, 0.732, 1.007, 0.9218, 0.2907, 0.9192, 0.4079, 0.7246, 0.4183, 0.7271, 0.2828, 0.3275, 0.5763, 0.3251, 0.7119, 0.07759, 0.6798, 0.142, 0.5686, 0.4618, 0.8835, 0.3984, 0.996, 0.2717, 1.011, 0.2761, 0.876])
me_cube_020.materials.append(mat_material_002)
me_cube_020.use_remesh_fix_poles = True
me_cube_020.use_remesh_preserve_attributes = False
me_cube_020.use_mirror_vertex_groups = False
me_cube_020.update()
me_plane_012 = bpy.data.meshes.new('Plane.012')
me_plane_012.from_pydata([(-36.95, -38.62, 26.14), (-24.15, -55.72, 26.22), (-36.8, -36.91, 26.0), (-25.92, -22.46, 27.4)], [], [(0, 1, 3, 2)])
_uv = me_plane_012.uv_layers.new(name='UVMap')
_uv.uv.foreach_set('vector', [0.1204, 0.9899, 0.1298, -0.009878, 0.8496, 0.003188, 0.8402, 1.003])
me_plane_012.materials.append(mat_material_009)
me_plane_012.use_remesh_fix_poles = True
me_plane_012.use_remesh_preserve_attributes = False
me_plane_012.use_mirror_vertex_groups = False
me_plane_012.update()
me_plane_013 = bpy.data.meshes.new('Plane.013')
me_plane_013.from_pydata([(-36.95, -38.62, 26.14), (-25.17, -54.41, 26.5), (-36.8, -36.91, 26.0), (-27.46, -21.67, 27.79)], [], [(0, 1, 3, 2)])
_uv = me_plane_013.uv_layers.new(name='UVMap')
_uv.uv.foreach_set('vector', [0.1204, 0.9899, 0.1298, -0.009878, 0.8496, 0.003188, 0.8402, 1.003])
me_plane_013.materials.append(mat_material_009)
me_plane_013.use_remesh_fix_poles = True
me_plane_013.use_remesh_preserve_attributes = False
me_plane_013.use_mirror_vertex_groups = False
me_plane_013.update()
me_plane_014 = bpy.data.meshes.new('Plane.014')
me_plane_014.from_pydata([(9.484, 16.24, 0.1229), (20.95, 16.25, 0.1226), (9.479, 23.15, 0.1264), (20.95, 23.15, 0.126)], [], [(0, 1, 3, 2)])
_uv = me_plane_014.uv_layers.new(name='UVMap')
_uv.uv.foreach_set('vector', [0.2139, 0.8451, 0.2062, 0.1466, 0.7757, 0.1438, 0.7834, 0.8422])
me_plane_014.materials.append(mat_material_007)
me_plane_014.use_remesh_fix_poles = True
me_plane_014.use_remesh_preserve_attributes = False
me_plane_014.use_mirror_vertex_groups = False
me_plane_014.update()
me_plane_015 = bpy.data.meshes.new('Plane.015')
me_plane_015.from_pydata([(9.484, 16.24, 0.1229), (20.95, 16.25, 0.1226), (9.479, 23.15, 0.1264), (20.95, 23.15, 0.126)], [], [(0, 1, 3, 2)])
_uv = me_plane_015.uv_layers.new(name='UVMap')
_uv.uv.foreach_set('vector', [0.2139, 0.8451, 0.2062, 0.1466, 0.7757, 0.1438, 0.7834, 0.8422])
me_plane_015.materials.append(mat_material_007)
me_plane_015.use_remesh_fix_poles = True
me_plane_015.use_remesh_preserve_attributes = False
me_plane_015.use_mirror_vertex_groups = False
me_plane_015.update()
me_plane_016 = bpy.data.meshes.new('Plane.016')
me_plane_016.from_pydata([(9.484, 16.24, 0.1229), (20.95, 16.25, 0.1226), (9.479, 23.15, 0.1264), (20.95, 23.15, 0.126)], [], [(0, 1, 3, 2)])
_uv = me_plane_016.uv_layers.new(name='UVMap')
_uv.uv.foreach_set('vector', [0.2139, 0.8451, 0.2062, 0.1466, 0.7757, 0.1438, 0.7834, 0.8422])
me_plane_016.materials.append(mat_material_007)
me_plane_016.use_remesh_fix_poles = True
me_plane_016.use_remesh_preserve_attributes = False
me_plane_016.use_mirror_vertex_groups = False
me_plane_016.update()
me_cube_021 = bpy.data.meshes.new('Cube.021')
me_cube_021.from_pydata([(-5.951, -1.033, -1.004), (-5.951, -1.033, 1.321), (-5.951, 1.293, -1.004), (-5.951, 1.293, 1.321), (14.63, -1.033, -1.004), (14.72, -1.237, 0.8062), (14.63, 1.293, -1.004), (8.918, 0.4692, 0.3168), (8.756, 1.293, -1.004), (5.997, 0.5689, 0.5689), (8.756, -1.033, -1.004), (8.756, -1.033, 1.321), (5.701, 1.293, -1.004), (2.025, 1.293, -1.004), (-1.652, 1.293, -1.004), (5.724, -1.055, 1.243), (2.102, -1.231, 0.8436), (-1.385, -1.046, 0.8238), (1.034, 0.5624, 0.3254), (2.025, 1.293, 1.321), (4.551, 0.4611, 0.2966), (-1.652, -1.033, -1.004), (2.025, -1.033, -1.004), (5.701, -1.033, -1.004)], [], [(0, 1, 3, 2), (8, 9, 7, 6), (6, 7, 5, 4), (21, 17, 1, 0), (8, 6, 4, 10), (18, 3, 1, 17), (7, 9, 11, 5), (12, 8, 10, 23), (4, 5, 11, 10), (12, 20, 9, 8), (2, 3, 18, 14), (14, 18, 19, 13), (13, 19, 20, 12), (2, 14, 21, 0), (14, 13, 22, 21), (13, 12, 23, 22), (9, 20, 15, 11), (20, 19, 16, 15), (19, 18, 17, 16), (10, 11, 15, 23), (23, 15, 16, 22), (22, 16, 17, 21)])
_uv = me_cube_021.uv_layers.new(name='UVMap')
_uv.uv.foreach_set('vector', [0.9257, 0.08765, 0.9993, 0.08675, 0.9999, 0.1983, 0.9263, 0.1992, 0.349, 0.4405, 0.3495, 0.5747, 0.122, 0.5474, 0.1252, 0.4423, 0.9187, 0.3005, 0.9247, 0.2135, 0.9983, 0.2126, 0.9923, 0.2996, 0.2831, 0.02023, 0.2936, 0.1256, 0.1199, 0.1555, 0.1195, 0.02144, 0.349, 0.4405, 0.1252, 0.4423, 0.1247, 0.3082, 0.3484, 0.3062, 0.2954, 0.2978, 0.1206, 0.2912, 0.1231, 0.1572, 0.2979, 0.1637, 0.9141, 0.2816, 0.6862, 0.2985, 0.6849, 0.1644, 0.9128, 0.1475, 0.4654, 0.439, 0.349, 0.4405, 0.3484, 0.3062, 0.4647, 0.3049, 0.9029, 0.01184, 0.9072, 0.1168, 0.6801, 0.1499, 0.6793, 0.01586, 0.4654, 0.439, 0.4622, 0.5418, 0.3495, 0.5747, 0.349, 0.4405, 0.9088, 0.4325, 0.9097, 0.5665, 0.7359, 0.5405, 0.7453, 0.435, 0.7453, 0.435, 0.7359, 0.5405, 0.6063, 0.5713, 0.6054, 0.4372, 0.6054, 0.4372, 0.6063, 0.5713, 0.4622, 0.5418, 0.4654, 0.439, 0.9088, 0.4325, 0.7453, 0.435, 0.7444, 0.301, 0.9079, 0.2986, 0.7453, 0.435, 0.6054, 0.4372, 0.6046, 0.3031, 0.7444, 0.301, 0.6054, 0.4372, 0.4654, 0.439, 0.4647, 0.3049, 0.6046, 0.3031, 0.6862, 0.2985, 0.5717, 0.2884, 0.5695, 0.1626, 0.6849, 0.1644, 0.5717, 0.2884, 0.4265, 0.3041, 0.4307, 0.156, 0.5695, 0.1626, 0.4265, 0.3041, 0.2954, 0.2978, 0.2979, 0.1637, 0.4307, 0.156, 0.6793, 0.01586, 0.6801, 0.1499, 0.5647, 0.1471, 0.563, 0.0176, 0.563, 0.0176, 0.5647, 0.1471, 0.4265, 0.1263, 0.4231, 0.01919, 0.4231, 0.01919, 0.4265, 0.1263, 0.2936, 0.1256, 0.2831, 0.02023])
me_cube_021.materials.append(mat_material_005)
me_cube_021.use_remesh_fix_poles = True
me_cube_021.use_remesh_preserve_attributes = False
me_cube_021.use_mirror_vertex_groups = False
me_cube_021.update()
me_cube_022 = bpy.data.meshes.new('Cube.022')
me_cube_022.from_pydata([(-2.913, -17.81, 1.245), (-2.913, -17.81, 2.629), (-2.913, -16.43, 1.245), (-2.913, -16.43, 2.629), (11.78, -17.81, 1.245), (11.78, -17.81, 2.629), (11.78, -16.43, 1.245), (11.78, -16.43, 2.629), (7.76, -16.43, 1.245), (7.76, -16.43, 2.629), (7.76, -17.81, 1.245), (7.76, -17.81, 2.629), (3.19, -16.43, 1.245), (3.125, -17.67, 3.082), (3.125, -16.28, 3.082), (3.19, -17.81, 1.245), (-0.1423, -16.43, 1.245), (-0.246, -17.85, 2.564), (-0.246, -16.46, 2.564), (-0.1423, -17.81, 1.245), (5.252, -16.45, 2.786), (5.437, -17.81, 1.245), (5.437, -16.43, 1.245), (5.252, -17.83, 2.786), (9.872, -16.31, 2.884), (9.768, -17.81, 1.245), (9.768, -16.43, 1.245), (9.872, -17.7, 2.884)], [], [(0, 1, 3, 2), (26, 24, 7, 6), (6, 7, 5, 4), (19, 17, 1, 0), (26, 6, 4, 25), (18, 3, 1, 17), (24, 9, 11, 27), (22, 8, 10, 21), (25, 27, 11, 10), (22, 20, 9, 8), (16, 18, 14, 12), (16, 12, 15, 19), (20, 14, 13, 23), (21, 23, 13, 15), (2, 16, 19, 0), (2, 3, 18, 16), (14, 18, 17, 13), (15, 13, 17, 19), (10, 11, 23, 21), (9, 20, 23, 11), (12, 14, 20, 22), (12, 22, 21, 15), (4, 5, 27, 25), (7, 24, 27, 5), (8, 26, 25, 10), (8, 9, 24, 26)])
_uv = me_cube_022.uv_layers.new(name='UVMap')
_uv.uv.foreach_set('vector', [0.92, 0.08492, 0.9905, 0.08596, 0.9898, 0.1928, 0.9193, 0.1918, 0.1551, 0.4874, 0.1487, 0.6141, 0.05178, 0.5919, 0.05282, 0.4851, 0.9925, 0.4052, 0.922, 0.4042, 0.9227, 0.2973, 0.9932, 0.2984, 0.1948, 0.3436, 0.1887, 0.4453, 0.05271, 0.4476, 0.05366, 0.3407, 0.1565, 0.2213, 0.05417, 0.2198, 0.05486, 0.113, 0.1571, 0.1145, 0.1896, 0.3291, 0.05364, 0.3304, 0.05415, 0.2236, 0.1901, 0.2223, 0.7091, 0.3463, 0.6008, 0.3364, 0.6013, 0.2296, 0.7096, 0.2394, 0.3771, 0.2246, 0.2587, 0.2228, 0.2594, 0.116, 0.3778, 0.1177, 0.6997, 0.351, 0.7045, 0.4779, 0.5969, 0.4567, 0.5975, 0.3498, 0.3757, 0.4912, 0.3843, 0.6103, 0.2566, 0.596, 0.2574, 0.4892, 0.66, 0.4948, 0.6649, 0.5967, 0.4927, 0.6355, 0.4902, 0.4932, 0.6614, 0.2288, 0.4916, 0.2263, 0.4923, 0.1194, 0.6621, 0.1219, 0.4728, 0.3333, 0.3633, 0.3449, 0.3638, 0.238, 0.4733, 0.2264, 0.4791, 0.3484, 0.469, 0.4672, 0.3603, 0.4892, 0.3646, 0.347, 0.8025, 0.2309, 0.6614, 0.2288, 0.6621, 0.1219, 0.8032, 0.124, 0.8012, 0.4961, 0.8008, 0.603, 0.6649, 0.5967, 0.66, 0.4948, 0.3633, 0.3449, 0.1896, 0.3291, 0.1901, 0.2223, 0.3638, 0.238, 0.3646, 0.347, 0.3603, 0.4892, 0.1887, 0.4453, 0.1948, 0.3436, 0.5975, 0.3498, 0.5969, 0.4567, 0.469, 0.4672, 0.4791, 0.3484, 0.6008, 0.3364, 0.4728, 0.3333, 0.4733, 0.2264, 0.6013, 0.2296, 0.4902, 0.4932, 0.4927, 0.6355, 0.3843, 0.6103, 0.3757, 0.4912, 0.4916, 0.2263, 0.3771, 0.2246, 0.3778, 0.1177, 0.4923, 0.1194, 0.802, 0.3518, 0.8017, 0.4586, 0.7045, 0.4779, 0.6997, 0.351, 0.807, 0.3387, 0.7091, 0.3463, 0.7096, 0.2394, 0.8075, 0.2318, 0.2587, 0.2228, 0.1565, 0.2213, 0.1571, 0.1145, 0.2594, 0.116, 0.2574, 0.4892, 0.2566, 0.596, 0.1487, 0.6141, 0.1551, 0.4874])
me_cube_022.materials.append(mat_material_006)
me_cube_022.use_remesh_fix_poles = True
me_cube_022.use_remesh_preserve_attributes = False
me_cube_022.use_mirror_vertex_groups = False
me_cube_022.update()
me_cube_023 = bpy.data.meshes.new('Cube.023')
me_cube_023.from_pydata([(-5.518, -19.58, 1.205), (-5.518, -19.58, 3.054), (-5.518, -17.73, 1.205), (-5.518, -17.73, 3.054), (14.1, -19.58, 1.205), (14.1, -19.58, 3.054), (14.1, -17.73, 1.205), (14.1, -17.73, 3.054), (8.739, -17.73, 1.205), (8.739, -17.73, 3.054), (8.739, -19.58, 1.205), (8.739, -19.58, 3.054), (2.634, -17.73, 1.205), (2.548, -19.39, 3.659), (2.548, -17.54, 3.659), (2.634, -19.58, 1.205), (-1.817, -17.73, 1.205), (-1.955, -19.63, 2.967), (-1.955, -17.78, 2.967), (-1.817, -19.58, 1.205), (5.389, -17.76, 3.263), (5.636, -19.58, 1.205), (5.636, -17.73, 1.205), (5.389, -19.61, 3.263), (11.56, -17.58, 3.394), (11.42, -19.58, 1.205), (11.42, -17.73, 1.205), (11.56, -19.43, 3.394)], [], [(0, 1, 3, 2), (26, 24, 7, 6), (6, 7, 5, 4), (19, 17, 1, 0), (26, 6, 4, 25), (18, 3, 1, 17), (24, 9, 11, 27), (22, 8, 10, 21), (25, 27, 11, 10), (22, 20, 9, 8), (16, 18, 14, 12), (16, 12, 15, 19), (20, 14, 13, 23), (21, 23, 13, 15), (2, 16, 19, 0), (2, 3, 18, 16), (14, 18, 17, 13), (15, 13, 17, 19), (10, 11, 23, 21), (9, 20, 23, 11), (12, 14, 20, 22), (12, 22, 21, 15), (4, 5, 27, 25), (7, 24, 27, 5), (8, 26, 25, 10), (8, 9, 24, 26)])
_uv = me_cube_023.uv_layers.new(name='UVMap')
_uv.uv.foreach_set('vector', [0.92, 0.08492, 0.9905, 0.08596, 0.9898, 0.1928, 0.9193, 0.1918, 0.1551, 0.4874, 0.1487, 0.6141, 0.05178, 0.5919, 0.05282, 0.4851, 0.9925, 0.4052, 0.922, 0.4042, 0.9227, 0.2973, 0.9932, 0.2984, 0.1948, 0.3436, 0.1887, 0.4453, 0.05271, 0.4476, 0.05366, 0.3407, 0.1565, 0.2213, 0.05417, 0.2198, 0.05486, 0.113, 0.1571, 0.1145, 0.1896, 0.3291, 0.05364, 0.3304, 0.05415, 0.2236, 0.1901, 0.2223, 0.7091, 0.3463, 0.6008, 0.3364, 0.6013, 0.2296, 0.7096, 0.2394, 0.3771, 0.2246, 0.2587, 0.2228, 0.2594, 0.116, 0.3778, 0.1177, 0.6997, 0.351, 0.7045, 0.4779, 0.5969, 0.4567, 0.5975, 0.3498, 0.3757, 0.4912, 0.3843, 0.6103, 0.2566, 0.596, 0.2574, 0.4892, 0.66, 0.4948, 0.6649, 0.5967, 0.4927, 0.6355, 0.4902, 0.4932, 0.6614, 0.2288, 0.4916, 0.2263, 0.4923, 0.1194, 0.6621, 0.1219, 0.4728, 0.3333, 0.3633, 0.3449, 0.3638, 0.238, 0.4733, 0.2264, 0.4791, 0.3484, 0.469, 0.4672, 0.3603, 0.4892, 0.3646, 0.347, 0.8025, 0.2309, 0.6614, 0.2288, 0.6621, 0.1219, 0.8032, 0.124, 0.8012, 0.4961, 0.8008, 0.603, 0.6649, 0.5967, 0.66, 0.4948, 0.3633, 0.3449, 0.1896, 0.3291, 0.1901, 0.2223, 0.3638, 0.238, 0.3646, 0.347, 0.3603, 0.4892, 0.1887, 0.4453, 0.1948, 0.3436, 0.5975, 0.3498, 0.5969, 0.4567, 0.469, 0.4672, 0.4791, 0.3484, 0.6008, 0.3364, 0.4728, 0.3333, 0.4733, 0.2264, 0.6013, 0.2296, 0.4902, 0.4932, 0.4927, 0.6355, 0.3843, 0.6103, 0.3757, 0.4912, 0.4916, 0.2263, 0.3771, 0.2246, 0.3778, 0.1177, 0.4923, 0.1194, 0.802, 0.3518, 0.8017, 0.4586, 0.7045, 0.4779, 0.6997, 0.351, 0.807, 0.3387, 0.7091, 0.3463, 0.7096, 0.2394, 0.8075, 0.2318, 0.2587, 0.2228, 0.1565, 0.2213, 0.1571, 0.1145, 0.2594, 0.116, 0.2574, 0.4892, 0.2566, 0.596, 0.1487, 0.6141, 0.1551, 0.4874])
me_cube_023.materials.append(mat_material_006)
me_cube_023.use_remesh_fix_poles = True
me_cube_023.use_remesh_preserve_attributes = False
me_cube_023.use_mirror_vertex_groups = False
me_cube_023.update()
me_cube_024 = bpy.data.meshes.new('Cube.024')
me_cube_024.from_pydata([(-5.598, -16.51, 0.7822), (-5.598, -16.51, 2.631), (-5.598, -14.66, 0.7822), (-5.598, -14.66, 2.631), (14.02, -16.51, 0.7822), (14.02, -16.51, 2.631), (14.02, -14.66, 0.7822), (14.02, -14.66, 2.631), (8.659, -14.66, 0.7822), (8.659, -14.66, 2.631), (8.659, -16.51, 0.7822), (8.659, -16.51, 2.631), (2.554, -14.66, 0.7822), (2.468, -16.32, 3.236), (2.468, -14.47, 3.236), (2.554, -16.51, 0.7822), (-1.897, -14.66, 0.7822), (-2.036, -16.56, 2.544), (-2.036, -14.71, 2.544), (-1.897, -16.51, 0.7822), (5.309, -14.69, 2.84), (5.556, -16.51, 0.7822), (5.556, -14.66, 0.7822), (5.309, -16.54, 2.84), (11.48, -14.51, 2.971), (11.34, -16.51, 0.7822), (11.34, -14.66, 0.7822), (11.48, -16.36, 2.971)], [], [(0, 1, 3, 2), (26, 24, 7, 6), (6, 7, 5, 4), (19, 17, 1, 0), (26, 6, 4, 25), (18, 3, 1, 17), (24, 9, 11, 27), (22, 8, 10, 21), (25, 27, 11, 10), (22, 20, 9, 8), (16, 18, 14, 12), (16, 12, 15, 19), (20, 14, 13, 23), (21, 23, 13, 15), (2, 16, 19, 0), (2, 3, 18, 16), (14, 18, 17, 13), (15, 13, 17, 19), (10, 11, 23, 21), (9, 20, 23, 11), (12, 14, 20, 22), (12, 22, 21, 15), (4, 5, 27, 25), (7, 24, 27, 5), (8, 26, 25, 10), (8, 9, 24, 26)])
_uv = me_cube_024.uv_layers.new(name='UVMap')
_uv.uv.foreach_set('vector', [0.92, 0.08492, 0.9905, 0.08596, 0.9898, 0.1928, 0.9193, 0.1918, 0.1551, 0.4874, 0.1487, 0.6141, 0.05178, 0.5919, 0.05282, 0.4851, 0.9925, 0.4052, 0.922, 0.4042, 0.9227, 0.2973, 0.9932, 0.2984, 0.1948, 0.3436, 0.1887, 0.4453, 0.05271, 0.4476, 0.05366, 0.3407, 0.1565, 0.2213, 0.05417, 0.2198, 0.05486, 0.113, 0.1571, 0.1145, 0.1896, 0.3291, 0.05364, 0.3304, 0.05415, 0.2236, 0.1901, 0.2223, 0.7091, 0.3463, 0.6008, 0.3364, 0.6013, 0.2296, 0.7096, 0.2394, 0.3771, 0.2246, 0.2587, 0.2228, 0.2594, 0.116, 0.3778, 0.1177, 0.6997, 0.351, 0.7045, 0.4779, 0.5969, 0.4567, 0.5975, 0.3498, 0.3757, 0.4912, 0.3843, 0.6103, 0.2566, 0.596, 0.2574, 0.4892, 0.66, 0.4948, 0.6649, 0.5967, 0.4927, 0.6355, 0.4902, 0.4932, 0.6614, 0.2288, 0.4916, 0.2263, 0.4923, 0.1194, 0.6621, 0.1219, 0.4728, 0.3333, 0.3633, 0.3449, 0.3638, 0.238, 0.4733, 0.2264, 0.4791, 0.3484, 0.469, 0.4672, 0.3603, 0.4892, 0.3646, 0.347, 0.8025, 0.2309, 0.6614, 0.2288, 0.6621, 0.1219, 0.8032, 0.124, 0.8012, 0.4961, 0.8008, 0.603, 0.6649, 0.5967, 0.66, 0.4948, 0.3633, 0.3449, 0.1896, 0.3291, 0.1901, 0.2223, 0.3638, 0.238, 0.3646, 0.347, 0.3603, 0.4892, 0.1887, 0.4453, 0.1948, 0.3436, 0.5975, 0.3498, 0.5969, 0.4567, 0.469, 0.4672, 0.4791, 0.3484, 0.6008, 0.3364, 0.4728, 0.3333, 0.4733, 0.2264, 0.6013, 0.2296, 0.4902, 0.4932, 0.4927, 0.6355, 0.3843, 0.6103, 0.3757, 0.4912, 0.4916, 0.2263, 0.3771, 0.2246, 0.3778, 0.1177, 0.4923, 0.1194, 0.802, 0.3518, 0.8017, 0.4586, 0.7045, 0.4779, 0.6997, 0.351, 0.807, 0.3387, 0.7091, 0.3463, 0.7096, 0.2394, 0.8075, 0.2318, 0.2587, 0.2228, 0.1565, 0.2213, 0.1571, 0.1145, 0.2594, 0.116, 0.2574, 0.4892, 0.2566, 0.596, 0.1487, 0.6141, 0.1551, 0.4874])
me_cube_024.materials.append(mat_material_006)
me_cube_024.use_remesh_fix_poles = True
me_cube_024.use_remesh_preserve_attributes = False
me_cube_024.use_mirror_vertex_groups = False
me_cube_024.update()

# ---- objects
ob_light = bpy.data.objects.new('Light', light_light)
ob_camera = bpy.data.objects.new('Camera', cam_camera)
ob_plane = bpy.data.objects.new('Plane', me_plane)
ob_plane_001 = bpy.data.objects.new('Plane.001', me_plane_001)
ob_plane_002 = bpy.data.objects.new('Plane.002', me_plane_002)
ob_plane_003 = bpy.data.objects.new('Plane.003', me_plane_003)
ob_cube_001 = bpy.data.objects.new('Cube.001', me_cube_003)
ob_cube_002 = bpy.data.objects.new('Cube.002', me_cube_004)
ob_cube_003 = bpy.data.objects.new('Cube.003', me_cube_005)
ob_plane_004 = bpy.data.objects.new('Plane.004', me_plane_004)
ob_plane_005 = bpy.data.objects.new('Plane.005', me_plane_006)
ob_cube_006 = bpy.data.objects.new('Cube.006', me_cube_007)
ob_cube_005 = bpy.data.objects.new('Cube.005', me_cube_009)
ob_cube_007 = bpy.data.objects.new('Cube.007', me_cube_010)
ob_cube_008 = bpy.data.objects.new('Cube.008', me_cube_011)
ob_plane_006 = bpy.data.objects.new('Plane.006', me_plane_009)
ob_cube_009 = bpy.data.objects.new('Cube.009', me_cube_013)
ob_cube_010 = bpy.data.objects.new('Cube.010', me_cube_014)
ob_cube_011 = bpy.data.objects.new('Cube.011', me_cube_015)
ob_cube_012 = bpy.data.objects.new('Cube.012', me_cube_016)
ob_cube_013 = bpy.data.objects.new('Cube.013', me_cube_017)
ob_cube_014 = bpy.data.objects.new('Cube.014', me_cube_018)
ob_plane_007 = bpy.data.objects.new('Plane.007', me_plane_011)
ob_cube_015 = bpy.data.objects.new('Cube.015', me_cube_019)
ob_cube_016 = bpy.data.objects.new('Cube.016', me_cube_020)
ob_plane_008 = bpy.data.objects.new('Plane.008', me_plane_012)
ob_plane_009 = bpy.data.objects.new('Plane.009', me_plane_013)
ob_plane_010 = bpy.data.objects.new('Plane.010', me_plane_014)
ob_plane_011 = bpy.data.objects.new('Plane.011', me_plane_015)
ob_plane_012 = bpy.data.objects.new('Plane.012', me_plane_016)
ob_cube_004 = bpy.data.objects.new('Cube.004', me_cube_021)
ob_cube_017 = bpy.data.objects.new('Cube.017', me_cube_022)
ob_cube_018 = bpy.data.objects.new('Cube.018', me_cube_023)
ob_cube_019 = bpy.data.objects.new('Cube.019', me_cube_024)

# ---- transforms, parenting, visibility, modifiers, constraints
ob_light.location = (11.31, -4.96, -5.449)
ob_light.rotation_euler = (0.6503, 0.05522, 1.866)
ob_light.lock_rotations_4d = False
ob_light.empty_display_type = 'ARROWS'
ob_light.color = (0.0, 0.0, 0.0, 0.0)
ob_light.lineart.crease_threshold = 0.0
ob_camera.location = (7.359, -6.926, 4.958)
ob_camera.rotation_euler = (1.109, 0.0, 0.8149)
ob_camera.lock_rotations_4d = False
ob_camera.empty_display_type = 'ARROWS'
ob_camera.color = (0.0, 0.0, 0.0, 0.0)
ob_camera.display_type = 'WIRE'
ob_camera.lineart.crease_threshold = 0.0
ob_plane.location = (-4.527, 1.257, 19.02)
ob_plane.rotation_euler = (2.804, 1.602, 2.808)
ob_plane.scale = (1.092, 1.092, 1.092)
ob_plane.lineart.crease_threshold = 0.0
ob_plane_001.location = (-27.33, -8.853, 41.36)
ob_plane_001.rotation_euler = (0.7144, -0.0, 0.0)
ob_plane_001.lineart.crease_threshold = 0.0
ob_plane_002.location = (-5.165, -19.1, 23.75)
ob_plane_002.rotation_euler = (0.0, 1.556, 0.0)
ob_plane_002.lineart.crease_threshold = 0.0
ob_plane_003.location = (-24.02, -17.5, 10.27)
ob_plane_003.rotation_euler = (-3.295, 1.619, -4.855)
ob_plane_003.lineart.crease_threshold = 0.0
ob_cube_001.location = (-37.99, 2.074, 45.66)
ob_cube_001.lineart.crease_threshold = 0.0
ob_cube_002.location = (-20.71, -16.42, 13.03)
ob_cube_002.rotation_euler = (0.0, 1.535, 0.0)
ob_cube_002.lineart.crease_threshold = 0.0
ob_cube_003.location = (-5.184, 13.36, 31.38)
ob_cube_003.rotation_euler = (1.715, 1.563, 1.573)
ob_cube_003.lineart.crease_threshold = 0.0
_m = ob_cube_003.modifiers.new('Smooth', 'SMOOTH')
ob_plane_004.location = (-37.99, 3.013, 18.45)
ob_plane_004.rotation_euler = (0.2538, 1.61, 0.2581)
ob_plane_004.scale = (1.092, 1.092, 1.092)
ob_plane_004.lineart.crease_threshold = 0.0
ob_plane_005.location = (-23.79, 20.64, 18.82)
ob_plane_005.rotation_euler = (-0.5493, 1.554, 1.001)
ob_plane_005.scale = (1.092, 1.092, 1.092)
ob_plane_005.lineart.crease_threshold = 0.0
ob_cube_006.location = (-39.69, -16.96, 1.289)
ob_cube_006.rotation_euler = (2.705, -1.546, 0.2693)
ob_cube_006.lineart.crease_threshold = 0.0
_m = ob_cube_006.modifiers.new('Smooth', 'SMOOTH')
ob_cube_005.location = (-5.074, -16.75, 1.909)
ob_cube_005.rotation_euler = (3.144, -1.61, -0.1697)
ob_cube_005.lineart.crease_threshold = 0.0
_m = ob_cube_005.modifiers.new('Smooth', 'SMOOTH')
ob_cube_007.location = (-38.7, 19.4, 1.078)
ob_cube_007.rotation_euler = (3.144, -1.61, -0.1697)
ob_cube_007.lineart.crease_threshold = 0.0
_m = ob_cube_007.modifiers.new('Smooth', 'SMOOTH')
ob_cube_008.location = (-4.789, 18.06, 2.195)
ob_cube_008.rotation_euler = (3.144, -1.61, -0.1697)
ob_cube_008.lineart.crease_threshold = 0.0
_m = ob_cube_008.modifiers.new('Smooth', 'SMOOTH')
ob_plane_006.location = (-25.22, -16.32, 18.93)
ob_plane_006.rotation_euler = (-0.5493, 1.554, 1.001)
ob_plane_006.scale = (1.092, 1.092, 1.092)
ob_plane_006.lineart.crease_threshold = 0.0
ob_cube_009.location = (-5.216, 17.58, 34.61)
ob_cube_009.rotation_euler = (1.402, -3.164, 1.533)
ob_cube_009.lineart.crease_threshold = 0.0
_m = ob_cube_009.modifiers.new('Smooth', 'SMOOTH')
ob_cube_010.location = (-4.646, 16.4, 19.25)
ob_cube_010.rotation_euler = (1.402, -3.164, 1.533)
ob_cube_010.lineart.crease_threshold = 0.0
_m = ob_cube_010.modifiers.new('Smooth', 'SMOOTH')
ob_cube_011.location = (-39.37, 17.73, 33.94)
ob_cube_011.rotation_euler = (1.402, -3.164, 1.571)
ob_cube_011.lineart.crease_threshold = 0.0
_m = ob_cube_011.modifiers.new('Smooth', 'SMOOTH')
ob_cube_012.location = (-39.57, 17.01, 17.7)
ob_cube_012.rotation_euler = (1.402, -3.164, 1.571)
ob_cube_012.lineart.crease_threshold = 0.0
_m = ob_cube_012.modifiers.new('Smooth', 'SMOOTH')
ob_cube_013.location = (-38.3, -17.25, 18.09)
ob_cube_013.rotation_euler = (1.403, -3.131, 3.133)
ob_cube_013.lineart.crease_threshold = 0.0
_m = ob_cube_013.modifiers.new('Smooth', 'SMOOTH')
ob_cube_014.location = (-37.94, 20.61, 17.67)
ob_cube_014.rotation_euler = (1.403, -3.131, 3.096)
ob_cube_014.lineart.crease_threshold = 0.0
_m = ob_cube_014.modifiers.new('Smooth', 'SMOOTH')
ob_plane_007.location = (-27.36, 10.7, 39.05)
ob_plane_007.rotation_euler = (2.548, -0.0, 0.0)
ob_plane_007.lineart.crease_threshold = 0.0
ob_cube_015.location = (-38.84, -16.23, 34.27)
ob_cube_015.rotation_euler = (1.403, -3.131, 3.133)
ob_cube_015.lineart.crease_threshold = 0.0
_m = ob_cube_015.modifiers.new('Smooth', 'SMOOTH')
ob_cube_016.location = (-38.9, 19.07, 34.59)
ob_cube_016.rotation_euler = (-1.729, -3.141, 3.15)
ob_cube_016.lineart.crease_threshold = 0.0
_m = ob_cube_016.modifiers.new('Smooth', 'SMOOTH')
ob_plane_008.location = (-36.42, 43.37, 7.575)
ob_plane_008.rotation_euler = (0.2538, 1.61, 0.2581)
ob_plane_008.scale = (1.092, 1.092, 1.092)
ob_plane_008.lineart.crease_threshold = 0.0
ob_plane_009.location = (-68.75, 41.6, 4.335)
ob_plane_009.rotation_euler = (0.9387, 1.636, 0.9422)
ob_plane_009.scale = (1.092, 1.092, 1.092)
ob_plane_009.lineart.crease_threshold = 0.0
ob_plane_010.location = (-6.403, -18.88, 41.76)
ob_plane_010.rotation_euler = (0.0, 1.556, 0.0)
ob_plane_010.lineart.crease_threshold = 0.0
ob_plane_011.location = (-4.103, 16.53, 41.76)
ob_plane_011.rotation_euler = (-0.6516, 1.56, 0.7627)
ob_plane_011.lineart.crease_threshold = 0.0
ob_plane_012.location = (-4.752, 16.24, 24.28)
ob_plane_012.rotation_euler = (-0.6516, 1.56, 0.7627)
ob_plane_012.lineart.crease_threshold = 0.0
ob_cube_004.location = (-31.73, -17.04, 13.14)
ob_cube_004.rotation_euler = (0.0, 1.535, 0.0)
ob_cube_004.lineart.crease_threshold = 0.0
ob_cube_017.location = (-5.14, 22.59, 31.69)
ob_cube_017.rotation_euler = (1.715, 1.563, 1.573)
ob_cube_017.lineart.crease_threshold = 0.0
_m = ob_cube_017.modifiers.new('Smooth', 'SMOOTH')
ob_cube_018.location = (-4.483, 13.41, 13.53)
ob_cube_018.rotation_euler = (1.715, 1.563, 1.573)
ob_cube_018.lineart.crease_threshold = 0.0
_m = ob_cube_018.modifiers.new('Smooth', 'SMOOTH')
ob_cube_019.location = (-4.439, 22.64, 13.83)
ob_cube_019.rotation_euler = (1.715, 1.563, 1.573)
ob_cube_019.lineart.crease_threshold = 0.0
_m = ob_cube_019.modifiers.new('Smooth', 'SMOOTH')

# ---- collection membership
col_collection.objects.link(ob_light)
col_collection.objects.link(ob_camera)
col_collection.objects.link(ob_plane)
col_collection.objects.link(ob_plane_001)
col_collection.objects.link(ob_plane_002)
col_collection.objects.link(ob_plane_003)
col_collection.objects.link(ob_cube_001)
col_collection.objects.link(ob_cube_002)
col_collection.objects.link(ob_cube_003)
col_collection.objects.link(ob_plane_004)
col_collection.objects.link(ob_plane_005)
col_collection.objects.link(ob_cube_006)
col_collection.objects.link(ob_cube_005)
col_collection.objects.link(ob_cube_007)
col_collection.objects.link(ob_cube_008)
col_collection.objects.link(ob_plane_006)
col_collection.objects.link(ob_cube_009)
col_collection.objects.link(ob_cube_010)
col_collection.objects.link(ob_cube_011)
col_collection.objects.link(ob_cube_012)
col_collection.objects.link(ob_cube_013)
col_collection.objects.link(ob_cube_014)
col_collection.objects.link(ob_plane_007)
col_collection.objects.link(ob_cube_015)
col_collection.objects.link(ob_cube_016)
col_collection.objects.link(ob_plane_008)
col_collection.objects.link(ob_plane_009)
col_collection.objects.link(ob_plane_010)
col_collection.objects.link(ob_plane_011)
col_collection.objects.link(ob_plane_012)
col_collection.objects.link(ob_cube_004)
col_collection.objects.link(ob_cube_017)
col_collection.objects.link(ob_cube_018)
col_collection.objects.link(ob_cube_019)

# ---- scene / render settings (as saved in the file)
scene.camera = ob_camera
scene.frame_start = 1; scene.frame_end = 250; scene.frame_set(162)
scene.render.engine = 'CYCLES'
scene.cycles.shading_system = True
scene.cycles.use_denoising = False
scene.cycles.samples = 128
scene.cycles.sampling_pattern = 'TABULATED_SOBOL'
scene.cycles.use_adaptive_sampling = False
scene.cycles.use_light_tree = False
scene.view_settings.view_transform = 'Filmic'
bpy.context.view_layer.update()
